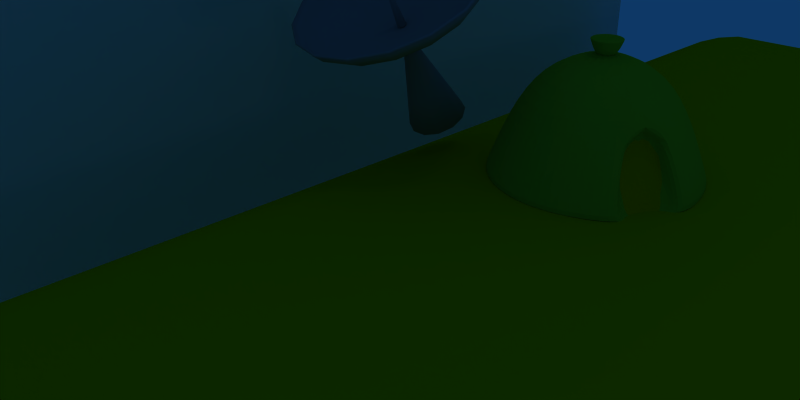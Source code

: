 # Source: intro.blend  (saved by Blender 2.49.2; exported with 4.5.12 LTS)
import bpy
from mathutils import Matrix  # noqa: F401  (used for matrix-valued properties, if any)

bpy.ops.wm.read_factory_settings(use_empty=True)
scene = bpy.context.scene
scene.name = 'Scene'

# ---- collections
col_collection_1 = bpy.data.collections.new('Collection 1'); scene.collection.children.link(col_collection_1)
col_collection_2 = bpy.data.collections.new('Collection 2'); scene.collection.children.link(col_collection_2)
col_collection_2.hide_render = True
col_collection_2.hide_viewport = True

# ---- materials (node trees are filled in below, after node groups)
mat_marajoara = bpy.data.materials.new('marajoara')
mat_marajoara.alpha_threshold = 0.0
mat_marajoara.roughness = 0.5
mat_marajoara.specular_intensity = 0.0
mat_marajoara.line_color = (0.0, 0.0, 0.0, 1.0)
mat_logo = bpy.data.materials.new('logo')
mat_logo.alpha_threshold = 0.0
mat_logo.preview_render_type = 'CUBE'
mat_logo.diffuse_color = (0.7087, 0.6653, 0.0011, 1.0)
mat_logo.roughness = 0.5
mat_logo.specular_intensity = 0.0
mat_logo.line_color = (0.0, 0.0, 0.0, 1.0)
mat_oca = bpy.data.materials.new('OCA')
mat_oca.alpha_threshold = 0.0
mat_oca.diffuse_color = (0.3829, 0.6706, 0.06382, 1.0)
mat_oca.roughness = 0.5
mat_oca.specular_intensity = 0.0
mat_oca.line_color = (0.0, 0.0, 0.0, 1.0)
mat_door = bpy.data.materials.new('door')
mat_door.alpha_threshold = 0.0
mat_door.diffuse_color = (0.8188, 0.6245, 0.0, 1.0)
mat_door.roughness = 0.5
mat_door.specular_intensity = 0.0
mat_door.line_color = (0.0, 0.0, 0.0, 1.0)
mat_metal_frame = bpy.data.materials.new('metal-frame')
mat_metal_frame.alpha_threshold = 0.0
mat_metal_frame.diffuse_color = (0.4631, 0.4631, 0.4631, 1.0)
mat_metal_frame.roughness = 0.5
mat_metal_frame.line_color = (0.0, 0.0, 0.0, 1.0)
mat_metal = bpy.data.materials.new('metal')
mat_metal.alpha_threshold = 0.0
mat_metal.diffuse_color = (0.4631, 0.4631, 0.4631, 1.0)
mat_metal.roughness = 0.5
mat_metal.line_color = (0.0, 0.0, 0.0, 1.0)
mat_ground = bpy.data.materials.new('ground')
mat_ground.alpha_threshold = 0.0
mat_ground.preview_render_type = 'CUBE'
mat_ground.diffuse_color = (0.7087, 0.6653, 0.0011, 1.0)
mat_ground.roughness = 0.5
mat_ground.specular_intensity = 0.0
mat_ground.line_color = (0.0, 0.0, 0.0, 1.0)
mat_sky = bpy.data.materials.new('sky')
mat_sky.alpha_threshold = 0.0
mat_sky.preview_render_type = 'FLAT'
mat_sky.diffuse_color = (0.0, 0.7563, 0.06143, 1.0)
mat_sky.roughness = 0.5
mat_sky.specular_intensity = 0.0
mat_sky.line_color = (0.0, 0.0, 0.0, 1.0)
mat_forest = bpy.data.materials.new('forest')
mat_forest.alpha_threshold = 0.0
mat_forest.preview_render_type = 'FLAT'
mat_forest.roughness = 0.5
mat_forest.specular_intensity = 0.0
mat_forest.line_color = (0.0, 0.0, 0.0, 1.0)

# ---- material node trees

# ---- world
world_world = bpy.data.worlds.new('World'); scene.world = world_world
world_world.color = (0.05656, 0.2208, 0.4)
world_world.use_sun_shadow = False
world_world.sun_shadow_jitter_overblur = 0.0
world_world.cycles.sampling_method = 'MANUAL'
world_world.cycles.sample_map_resolution = 256

# ---- cameras
cam_camera_001 = bpy.data.cameras.new('Camera.001')
cam_camera_001.passepartout_alpha = 0.2
cam_camera_001.clip_end = 100.0
cam_camera_001.lens = 35.0
cam_camera_001.show_passepartout = False
cam_camera_001.show_safe_areas = True
cam_camera_001.dof.focus_distance = 0.0
cam_camera_001.dof.aperture_fstop = 128.0
cam_camera = bpy.data.cameras.new('Camera')
cam_camera.passepartout_alpha = 0.2
cam_camera.clip_end = 100.0
cam_camera.lens = 35.0
cam_camera.ortho_scale = 7.314
cam_camera.show_passepartout = False
cam_camera.show_safe_areas = True
cam_camera.dof.focus_distance = 0.0
cam_camera.dof.aperture_fstop = 128.0

# ---- lights
light_lamp_001 = bpy.data.lights.new('Lamp.001', 'SPOT')
light_lamp_001.transmission_factor = 0.0
light_lamp_001.energy = 100.0
light_lamp_001.shadow_buffer_clip_start = 0.5
light_lamp_001.shadow_soft_size = 1.0
light_lamp_001.shadow_maximum_resolution = 0.006
light_lamp_001.use_absolute_resolution = True
light_lamp_001.cycles.use_multiple_importance_sampling = False
light_lamp = bpy.data.lights.new('Lamp', 'SPOT')
light_lamp.transmission_factor = 0.0
light_lamp.energy = 100.0
light_lamp.shadow_buffer_clip_start = 0.5
light_lamp.shadow_soft_size = 1.0
light_lamp.shadow_maximum_resolution = 0.006
light_lamp.use_absolute_resolution = True
light_lamp.cycles.use_multiple_importance_sampling = False

# ---- meshes
me_plane_002 = bpy.data.meshes.new('Plane.002')
me_plane_002.from_pydata([(1.0, 1.0, 0.0), (1.0, -1.0, 0.0), (-1.0, -1.0, 0.0), (-1.0, 1.0, 0.0)], [], [(0, 3, 2, 1)])
_uv = me_plane_002.uv_layers.new(name='UVTex')
_uv.uv.foreach_set('vector', [1.788e-07, 0.0, 1.0, 5.96e-08, 1.0, 1.0, 0.0, 1.0])
me_plane_002.materials.append(mat_marajoara)
me_plane_002.use_remesh_preserve_volume = False
me_plane_002.use_remesh_preserve_attributes = False
me_plane_002.use_mirror_vertex_groups = False
me_plane_002.update()
me_cube_001 = bpy.data.meshes.new('Cube.001')
me_cube_001.from_pydata([(1.0, 1.0, -1.0), (1.0, -1.0, -1.0), (-1.0, -1.0, -1.0), (-1.0, 1.0, -1.0), (1.0, 1.0, 1.0), (1.0, -1.0, 1.0), (-1.0, -1.0, 1.0), (-1.0, 1.0, 1.0), (1.0, -1.0, -0.3333), (1.0, -1.0, 0.3333), (1.0, 1.0, -0.3333), (1.0, 1.0, 0.3333), (-1.0, -1.0, -0.3333), (-1.0, -1.0, 0.3333), (-1.0, 1.0, -0.3333), (-1.0, 1.0, 0.3333), (1.0, -1.0, -0.7778), (1.0, -1.0, -0.5556), (1.0, -1.0, 0.1111), (1.0, -1.0, -0.1111), (1.0, -1.0, 0.5556), (1.0, -1.0, 0.7778), (1.0, 1.0, -0.5556), (1.0, 1.0, -0.7778), (1.0, 1.0, 0.1111), (1.0, 1.0, -0.1111), (1.0, 1.0, 0.5556), (1.0, 1.0, 0.7778), (-1.0, -1.0, -0.5556), (-1.0, -1.0, -0.7778), (-1.0, -1.0, -0.1111), (-1.0, -1.0, 0.1111), (-1.0, -1.0, 0.5556), (-1.0, -1.0, 0.7778), (-1.0, 1.0, -0.5556), (-1.0, 1.0, -0.7778), (-1.0, 1.0, 0.1111), (-1.0, 1.0, -0.1111), (-1.0, 1.0, 0.5556), (-1.0, 1.0, 0.7778), (0.3333, -1.0, -1.0), (-0.3333, -1.0, -1.0), (1.0, 0.3333, -1.0), (1.0, -0.3333, -1.0), (0.3333, 1.0, -1.0), (-0.3333, 1.0, -1.0), (-1.0, -0.3333, -1.0), (-1.0, 0.3333, -1.0), (1.0, 0.3333, 1.0), (1.0, -0.3333, 1.0), (0.3333, -1.0, 1.0), (-0.3333, -1.0, 1.0), (-1.0, -0.3333, 1.0), (-1.0, 0.3333, 1.0), (0.3333, 1.0, 1.0), (-0.3333, 1.0, 1.0), (1.0, 0.3333, -0.3333), (1.0, -0.3333, -0.3333), (1.0, -0.3333, 0.3333), (1.0, 0.3333, 0.3333), (-0.3333, -1.0, -0.3333), (0.3333, -1.0, -0.3333), (0.3333, -1.0, 0.3333), (-0.3333, -1.0, 0.3333), (-1.0, -0.3333, -0.3333), (-1.0, 0.3333, -0.3333), (-1.0, -0.3333, 0.3333), (-1.0, 0.3333, 0.3333), (0.3333, 1.0, 0.3333), (-0.3333, 1.0, 0.3333), (0.3333, 1.0, -0.3333), (-0.3333, 1.0, -0.3333), (1.0, -1.0, -0.8519), (1.0, -1.0, -0.9259), (1.0, -1.0, -0.6296), (1.0, -1.0, -0.7037), (1.0, -1.0, -0.4815), (1.0, -1.0, -0.4074), (1.0, -1.0, 0.2593), (1.0, -1.0, 0.1852), (1.0, -1.0, -0.03704), (1.0, -1.0, 0.03704), (1.0, -1.0, -0.1852), (1.0, -1.0, -0.2593), (1.0, -1.0, 0.4074), (1.0, -1.0, 0.4815), (1.0, -1.0, 0.6296), (1.0, -1.0, 0.7037), (1.0, -1.0, 0.9259), (1.0, -1.0, 0.8519), (1.0, 1.0, -0.4815), (1.0, 1.0, -0.4074), (1.0, 1.0, -0.6296), (1.0, 1.0, -0.7037), (1.0, 1.0, -0.8519), (1.0, 1.0, -0.9259), (1.0, 1.0, 0.1852), (1.0, 1.0, 0.2593), (1.0, 1.0, 0.03704), (1.0, 1.0, -0.03704), (1.0, 1.0, -0.1852), (1.0, 1.0, -0.2593), (1.0, 1.0, 0.4074), (1.0, 1.0, 0.4815), (1.0, 1.0, 0.7037), (1.0, 1.0, 0.6296), (1.0, 1.0, 0.8519), (1.0, 1.0, 0.9259), (-1.0, -1.0, -0.4815), (-1.0, -1.0, -0.4074), (-1.0, -1.0, -0.6296), (-1.0, -1.0, -0.7037), (-1.0, -1.0, -0.8519), (-1.0, -1.0, -0.9259), (-1.0, -1.0, -0.2593), (-1.0, -1.0, -0.1852), (-1.0, -1.0, -0.03704), (-1.0, -1.0, 0.03704), (-1.0, -1.0, 0.2593), (-1.0, -1.0, 0.1852), (-1.0, -1.0, 0.4815), (-1.0, -1.0, 0.4074), (-1.0, -1.0, 0.6296), (-1.0, -1.0, 0.7037), (-1.0, -1.0, 0.8519), (-1.0, -1.0, 0.9259), (-1.0, 1.0, -0.4815), (-1.0, 1.0, -0.4074), (-1.0, 1.0, -0.6296), (-1.0, 1.0, -0.7037), (-1.0, 1.0, -0.8519), (-1.0, 1.0, -0.9259), (-1.0, 1.0, 0.1852), (-1.0, 1.0, 0.2593), (-1.0, 1.0, 0.03704), (-1.0, 1.0, -0.03704), (-1.0, 1.0, -0.1852), (-1.0, 1.0, -0.2593), (-1.0, 1.0, 0.4815), (-1.0, 1.0, 0.4074), (-1.0, 1.0, 0.6296), (-1.0, 1.0, 0.7037), (-1.0, 1.0, 0.8519), (-1.0, 1.0, 0.9259), (1.0, -0.3333, -0.7778), (1.0, 0.3333, -0.7778), (1.0, -0.3333, -0.5556), (1.0, 0.3333, -0.5556), (1.0, -0.3333, -0.1111), (1.0, 0.3333, -0.1111), (1.0, 0.3333, 0.1111), (1.0, -0.3333, 0.1111), (1.0, -0.3333, 0.5556), (1.0, 0.3333, 0.5556), (1.0, 0.3333, 0.7778), (1.0, -0.3333, 0.7778), (-0.3333, -1.0, -0.7778), (0.3333, -1.0, -0.7778), (0.3333, -1.0, -0.5556), (-0.3333, -1.0, -0.5556), (0.3333, -1.0, -0.1111), (-0.3333, -1.0, -0.1111), (-0.3333, -1.0, 0.1111), (0.3333, -1.0, 0.1111), (-0.3333, -1.0, 0.5556), (0.3333, -1.0, 0.5556), (-0.3333, -1.0, 0.7778), (0.3333, -1.0, 0.7778), (-1.0, -0.3333, -0.7778), (-1.0, 0.3333, -0.7778), (-1.0, -0.3333, -0.5556), (-1.0, 0.3333, -0.5556), (-1.0, 0.3333, -0.1111), (-1.0, -0.3333, -0.1111), (-1.0, 0.3333, 0.1111), (-1.0, -0.3333, 0.1111), (-1.0, -0.3333, 0.5556), (-1.0, 0.3333, 0.5556), (-1.0, -0.3333, 0.7778), (-1.0, 0.3333, 0.7778), (0.3333, 1.0, 0.7778), (-0.3333, 1.0, 0.7778), (-0.3333, 1.0, 0.5556), (0.3333, 1.0, 0.5556), (0.3333, 1.0, 0.1111), (-0.3333, 1.0, 0.1111), (0.3333, 1.0, -0.1111), (-0.3333, 1.0, -0.1111), (-0.3333, 1.0, -0.5556), (0.3333, 1.0, -0.5556), (-0.3333, 1.0, -0.7778), (0.3333, 1.0, -0.7778), (0.3333, 0.3333, -1.0), (0.3333, -0.3333, -1.0), (-0.3333, 0.3333, -1.0), (-0.3333, -0.3333, -1.0), (0.3333, 0.3333, 1.0), (-0.3333, 0.3333, 1.0), (0.3333, -0.3333, 1.0), (-0.3333, -0.3333, 1.0), (1.0, 0.3333, -0.9259), (1.0, 0.3333, -0.8519), (1.0, -0.3333, -0.9259), (1.0, -0.3333, -0.8519), (1.0, 0.3333, -0.7037), (1.0, 0.3333, -0.6296), (1.0, -0.3333, -0.7037), (1.0, -0.3333, -0.6296), (1.0, 0.3333, -0.4815), (1.0, 0.3333, -0.4074), (1.0, -0.3333, -0.4815), (1.0, -0.3333, -0.4074), (1.0, 0.3333, -0.2593), (1.0, 0.3333, -0.1852), (1.0, -0.3333, -0.2593), (1.0, -0.3333, -0.1852), (1.0, 0.3333, -0.03704), (1.0, 0.3333, 0.03704), (1.0, -0.3333, -0.03704), (1.0, -0.3333, 0.03704), (1.0, 0.3333, 0.1852), (1.0, 0.3333, 0.2593), (1.0, -0.3333, 0.1852), (1.0, -0.3333, 0.2593), (1.0, 0.3333, 0.4074), (1.0, 0.3333, 0.4815), (1.0, -0.3333, 0.4074), (1.0, -0.3333, 0.4815), (1.0, 0.3333, 0.6296), (1.0, 0.3333, 0.7037), (1.0, -0.3333, 0.6296), (1.0, -0.3333, 0.7037), (1.0, 0.3333, 0.8519), (1.0, 0.3333, 0.9259), (1.0, -0.3333, 0.8519), (1.0, -0.3333, 0.9259), (0.3333, -1.0, -0.9259), (0.3333, -1.0, -0.8519), (-0.3333, -1.0, -0.9259), (-0.3333, -1.0, -0.8519), (0.3333, -1.0, -0.7037), (0.3333, -1.0, -0.6296), (-0.3333, -1.0, -0.7037), (-0.3333, -1.0, -0.6296), (0.3333, -1.0, -0.4815), (0.3333, -1.0, -0.4074), (-0.3333, -1.0, -0.4815), (-0.3333, -1.0, -0.4074), (0.3333, -1.0, -0.2593), (0.3333, -1.0, -0.1852), (-0.3333, -1.0, -0.2593), (-0.3333, -1.0, -0.1852), (0.3333, -1.0, -0.03704), (0.3333, -1.0, 0.03704), (-0.3333, -1.0, -0.03704), (-0.3333, -1.0, 0.03704), (0.3333, -1.0, 0.1852), (0.3333, -1.0, 0.2593), (-0.3333, -1.0, 0.1852), (-0.3333, -1.0, 0.2593), (0.3333, -1.0, 0.4074), (0.3333, -1.0, 0.4815), (-0.3333, -1.0, 0.4074), (-0.3333, -1.0, 0.4815), (0.3333, -1.0, 0.6296), (0.3333, -1.0, 0.7037), (-0.3333, -1.0, 0.6296), (-0.3333, -1.0, 0.7037), (0.3333, -1.0, 0.8519), (0.3333, -1.0, 0.9259), (-0.3333, -1.0, 0.8519), (-0.3333, -1.0, 0.9259), (-1.0, -0.3333, -0.9259), (-1.0, -0.3333, -0.8519), (-1.0, 0.3333, -0.9259), (-1.0, 0.3333, -0.8519), (-1.0, -0.3333, -0.7037), (-1.0, -0.3333, -0.6296), (-1.0, 0.3333, -0.7037), (-1.0, 0.3333, -0.6296), (-1.0, -0.3333, -0.4815), (-1.0, -0.3333, -0.4074), (-1.0, 0.3333, -0.4815), (-1.0, 0.3333, -0.4074), (-1.0, -0.3333, -0.2593), (-1.0, -0.3333, -0.1852), (-1.0, 0.3333, -0.2593), (-1.0, 0.3333, -0.1852), (-1.0, -0.3333, -0.03704), (-1.0, -0.3333, 0.03704), (-1.0, 0.3333, -0.03704), (-1.0, 0.3333, 0.03704), (-1.0, -0.3333, 0.1852), (-1.0, -0.3333, 0.2593), (-1.0, 0.3333, 0.1852), (-1.0, 0.3333, 0.2593), (-1.0, -0.3333, 0.4074), (-1.0, -0.3333, 0.4815), (-1.0, 0.3333, 0.4074), (-1.0, 0.3333, 0.4815), (-1.0, -0.3333, 0.6296), (-1.0, -0.3333, 0.7037), (-1.0, 0.3333, 0.6296), (-1.0, 0.3333, 0.7037), (-1.0, -0.3333, 0.8519), (-1.0, -0.3333, 0.9259), (-1.0, 0.3333, 0.8519), (-1.0, 0.3333, 0.9259), (0.3333, 1.0, 0.9259), (0.3333, 1.0, 0.8519), (-0.3333, 1.0, 0.9259), (-0.3333, 1.0, 0.8519), (0.3333, 1.0, 0.7037), (0.3333, 1.0, 0.6296), (-0.3333, 1.0, 0.7037), (-0.3333, 1.0, 0.6296), (0.3333, 1.0, 0.4815), (0.3333, 1.0, 0.4074), (-0.3333, 1.0, 0.4815), (-0.3333, 1.0, 0.4074), (0.3333, 1.0, 0.2593), (0.3333, 1.0, 0.1852), (-0.3333, 1.0, 0.2593), (-0.3333, 1.0, 0.1852), (0.3333, 1.0, 0.03704), (0.3333, 1.0, -0.03704), (-0.3333, 1.0, 0.03704), (-0.3333, 1.0, -0.03704), (0.3333, 1.0, -0.1852), (0.3333, 1.0, -0.2593), (-0.3333, 1.0, -0.1852), (-0.3333, 1.0, -0.2593), (0.3333, 1.0, -0.4074), (0.3333, 1.0, -0.4815), (-0.3333, 1.0, -0.4074), (-0.3333, 1.0, -0.4815), (0.3333, 1.0, -0.6296), (0.3333, 1.0, -0.7037), (-0.3333, 1.0, -0.6296), (-0.3333, 1.0, -0.7037), (0.3333, 1.0, -0.8519), (0.3333, 1.0, -0.9259), (-0.3333, 1.0, -0.8519), (-0.3333, 1.0, -0.9259)], [], [(43, 1, 40, 193), (42, 43, 193, 192), (0, 42, 192, 44), (193, 40, 41, 195), (192, 193, 195, 194), (44, 192, 194, 45), (195, 41, 2, 46), (194, 195, 46, 47), (45, 194, 47, 3), (55, 7, 53, 197), (54, 55, 197, 196), (4, 54, 196, 48), (197, 53, 52, 199), (196, 197, 199, 198), (48, 196, 198, 49), (199, 52, 6, 51), (198, 199, 51, 50), (49, 198, 50, 5), (94, 23, 145, 201), (95, 94, 201, 200), (0, 95, 200, 42), (201, 145, 144, 203), (200, 201, 203, 202), (42, 200, 202, 43), (203, 144, 16, 72), (202, 203, 72, 73), (43, 202, 73, 1), (92, 22, 147, 205), (93, 92, 205, 204), (23, 93, 204, 145), (205, 147, 146, 207), (204, 205, 207, 206), (145, 204, 206, 144), (207, 146, 17, 74), (206, 207, 74, 75), (144, 206, 75, 16), (91, 10, 56, 209), (90, 91, 209, 208), (22, 90, 208, 147), (209, 56, 57, 211), (208, 209, 211, 210), (147, 208, 210, 146), (211, 57, 8, 77), (210, 211, 77, 76), (146, 210, 76, 17), (100, 25, 149, 213), (101, 100, 213, 212), (10, 101, 212, 56), (213, 149, 148, 215), (212, 213, 215, 214), (56, 212, 214, 57), (215, 148, 19, 82), (214, 215, 82, 83), (57, 214, 83, 8), (98, 24, 150, 217), (99, 98, 217, 216), (25, 99, 216, 149), (217, 150, 151, 219), (216, 217, 219, 218), (149, 216, 218, 148), (219, 151, 18, 81), (218, 219, 81, 80), (148, 218, 80, 19), (97, 11, 59, 221), (96, 97, 221, 220), (24, 96, 220, 150), (221, 59, 58, 223), (220, 221, 223, 222), (150, 220, 222, 151), (223, 58, 9, 78), (222, 223, 78, 79), (151, 222, 79, 18), (103, 26, 153, 225), (102, 103, 225, 224), (11, 102, 224, 59), (225, 153, 152, 227), (224, 225, 227, 226), (59, 224, 226, 58), (227, 152, 20, 85), (226, 227, 85, 84), (58, 226, 84, 9), (104, 27, 154, 229), (105, 104, 229, 228), (26, 105, 228, 153), (229, 154, 155, 231), (228, 229, 231, 230), (153, 228, 230, 152), (231, 155, 21, 87), (230, 231, 87, 86), (152, 230, 86, 20), (107, 4, 48, 233), (106, 107, 233, 232), (27, 106, 232, 154), (233, 48, 49, 235), (232, 233, 235, 234), (154, 232, 234, 155), (235, 49, 5, 88), (234, 235, 88, 89), (155, 234, 89, 21), (72, 16, 157, 237), (73, 72, 237, 236), (1, 73, 236, 40), (237, 157, 156, 239), (236, 237, 239, 238), (40, 236, 238, 41), (239, 156, 29, 112), (238, 239, 112, 113), (41, 238, 113, 2), (74, 17, 158, 241), (75, 74, 241, 240), (16, 75, 240, 157), (241, 158, 159, 243), (240, 241, 243, 242), (157, 240, 242, 156), (243, 159, 28, 110), (242, 243, 110, 111), (156, 242, 111, 29), (77, 8, 61, 245), (76, 77, 245, 244), (17, 76, 244, 158), (245, 61, 60, 247), (244, 245, 247, 246), (158, 244, 246, 159), (247, 60, 12, 109), (246, 247, 109, 108), (159, 246, 108, 28), (82, 19, 160, 249), (83, 82, 249, 248), (8, 83, 248, 61), (249, 160, 161, 251), (248, 249, 251, 250), (61, 248, 250, 60), (251, 161, 30, 115), (250, 251, 115, 114), (60, 250, 114, 12), (81, 18, 163, 253), (80, 81, 253, 252), (19, 80, 252, 160), (253, 163, 162, 255), (252, 253, 255, 254), (160, 252, 254, 161), (255, 162, 31, 117), (254, 255, 117, 116), (161, 254, 116, 30), (78, 9, 62, 257), (79, 78, 257, 256), (18, 79, 256, 163), (257, 62, 63, 259), (256, 257, 259, 258), (163, 256, 258, 162), (259, 63, 13, 118), (258, 259, 118, 119), (162, 258, 119, 31), (85, 20, 165, 261), (84, 85, 261, 260), (9, 84, 260, 62), (261, 165, 164, 263), (260, 261, 263, 262), (62, 260, 262, 63), (263, 164, 32, 120), (262, 263, 120, 121), (63, 262, 121, 13), (87, 21, 167, 265), (86, 87, 265, 264), (20, 86, 264, 165), (265, 167, 166, 267), (264, 265, 267, 266), (165, 264, 266, 164), (267, 166, 33, 123), (266, 267, 123, 122), (164, 266, 122, 32), (88, 5, 50, 269), (89, 88, 269, 268), (21, 89, 268, 167), (269, 50, 51, 271), (268, 269, 271, 270), (167, 268, 270, 166), (271, 51, 6, 125), (270, 271, 125, 124), (166, 270, 124, 33), (112, 29, 168, 273), (113, 112, 273, 272), (2, 113, 272, 46), (273, 168, 169, 275), (272, 273, 275, 274), (46, 272, 274, 47), (275, 169, 35, 130), (274, 275, 130, 131), (47, 274, 131, 3), (110, 28, 170, 277), (111, 110, 277, 276), (29, 111, 276, 168), (277, 170, 171, 279), (276, 277, 279, 278), (168, 276, 278, 169), (279, 171, 34, 128), (278, 279, 128, 129), (169, 278, 129, 35), (109, 12, 64, 281), (108, 109, 281, 280), (28, 108, 280, 170), (281, 64, 65, 283), (280, 281, 283, 282), (170, 280, 282, 171), (283, 65, 14, 127), (282, 283, 127, 126), (171, 282, 126, 34), (115, 30, 173, 285), (114, 115, 285, 284), (12, 114, 284, 64), (285, 173, 172, 287), (284, 285, 287, 286), (64, 284, 286, 65), (287, 172, 37, 136), (286, 287, 136, 137), (65, 286, 137, 14), (117, 31, 175, 289), (116, 117, 289, 288), (30, 116, 288, 173), (289, 175, 174, 291), (288, 289, 291, 290), (173, 288, 290, 172), (291, 174, 36, 134), (290, 291, 134, 135), (172, 290, 135, 37), (118, 13, 66, 293), (119, 118, 293, 292), (31, 119, 292, 175), (293, 66, 67, 295), (292, 293, 295, 294), (175, 292, 294, 174), (295, 67, 15, 133), (294, 295, 133, 132), (174, 294, 132, 36), (120, 32, 176, 297), (121, 120, 297, 296), (13, 121, 296, 66), (297, 176, 177, 299), (296, 297, 299, 298), (66, 296, 298, 67), (299, 177, 38, 138), (298, 299, 138, 139), (67, 298, 139, 15), (123, 33, 178, 301), (122, 123, 301, 300), (32, 122, 300, 176), (301, 178, 179, 303), (300, 301, 303, 302), (176, 300, 302, 177), (303, 179, 39, 141), (302, 303, 141, 140), (177, 302, 140, 38), (125, 6, 52, 305), (124, 125, 305, 304), (33, 124, 304, 178), (305, 52, 53, 307), (304, 305, 307, 306), (178, 304, 306, 179), (307, 53, 7, 143), (306, 307, 143, 142), (179, 306, 142, 39), (106, 27, 180, 309), (107, 106, 309, 308), (4, 107, 308, 54), (309, 180, 181, 311), (308, 309, 311, 310), (54, 308, 310, 55), (311, 181, 39, 142), (310, 311, 142, 143), (55, 310, 143, 7), (105, 26, 183, 313), (104, 105, 313, 312), (27, 104, 312, 180), (313, 183, 182, 315), (312, 313, 315, 314), (180, 312, 314, 181), (315, 182, 38, 140), (314, 315, 140, 141), (181, 314, 141, 39), (102, 11, 68, 317), (103, 102, 317, 316), (26, 103, 316, 183), (317, 68, 69, 319), (316, 317, 319, 318), (183, 316, 318, 182), (319, 69, 15, 139), (318, 319, 139, 138), (182, 318, 138, 38), (96, 24, 184, 321), (97, 96, 321, 320), (11, 97, 320, 68), (321, 184, 185, 323), (320, 321, 323, 322), (68, 320, 322, 69), (323, 185, 36, 132), (322, 323, 132, 133), (69, 322, 133, 15), (99, 25, 186, 325), (98, 99, 325, 324), (24, 98, 324, 184), (325, 186, 187, 327), (324, 325, 327, 326), (184, 324, 326, 185), (327, 187, 37, 135), (326, 327, 135, 134), (185, 326, 134, 36), (101, 10, 70, 329), (100, 101, 329, 328), (25, 100, 328, 186), (329, 70, 71, 331), (328, 329, 331, 330), (186, 328, 330, 187), (331, 71, 14, 137), (330, 331, 137, 136), (187, 330, 136, 37), (90, 22, 189, 333), (91, 90, 333, 332), (10, 91, 332, 70), (333, 189, 188, 335), (332, 333, 335, 334), (70, 332, 334, 71), (335, 188, 34, 126), (334, 335, 126, 127), (71, 334, 127, 14), (93, 23, 191, 337), (92, 93, 337, 336), (22, 92, 336, 189), (337, 191, 190, 339), (336, 337, 339, 338), (189, 336, 338, 188), (339, 190, 35, 129), (338, 339, 129, 128), (188, 338, 128, 34), (95, 0, 44, 341), (94, 95, 341, 340), (23, 94, 340, 191), (341, 44, 45, 343), (340, 341, 343, 342), (191, 340, 342, 190), (343, 45, 3, 131), (342, 343, 131, 130), (190, 342, 130, 35)])
me_cube_001.polygons.foreach_set('use_smooth', [True] * 342)
_uv = me_cube_001.uv_layers.new(name='UVTex')
_uv.uv.foreach_set('vector', [0.6667, 0.3333, 0.3333, 0.3333, 0.3333, 8.941e-08, 0.6667, 5.96e-08, 0.3333, 0.3333, 0.0, 0.3333, 0.0, 8.941e-08, 0.3333, 0.0, 0.6667, 0.6667, 0.3333, 0.6667, 0.3333, 0.3333, 0.6667, 0.3333, 1.0, 0.3333, 0.6667, 0.3333, 0.6667, 1.043e-07, 1.0, 5.96e-08, 1.0, 1.0, 0.6667, 1.0, 0.6667, 0.6667, 1.0, 0.6667, 0.3333, 1.0, 5.96e-08, 1.0, 7.451e-08, 0.6667, 0.3333, 0.6667, 0.3333, 0.6667, 5.96e-08, 0.6667, 0.0, 0.3333, 0.3333, 0.3333, 0.6667, 1.0, 0.3333, 1.0, 0.3333, 0.6667, 0.6667, 0.6667, 1.0, 0.6667, 0.6667, 0.6667, 0.6667, 0.3333, 1.0, 0.3333, 0.0, 0.0, 1.0, 0.0, 1.0, 1.0, 0.0, 1.0, 0.0, 0.0, 1.0, 0.0, 1.0, 1.0, 0.0, 1.0, 0.0, 0.0, 1.0, 0.0, 1.0, 1.0, 0.0, 1.0, 0.0, 0.0, 1.0, 0.0, 1.0, 1.0, 0.0, 1.0, 0.0, 0.0, 1.0, 0.0, 1.0, 1.0, 0.0, 1.0, 0.0, 0.0, 1.0, 0.0, 1.0, 1.0, 0.0, 1.0, 0.0, 0.0, 1.0, 0.0, 1.0, 1.0, 0.0, 1.0, 0.0, 0.0, 1.0, 0.0, 1.0, 1.0, 0.0, 1.0, 0.0, 0.0, 1.0, 0.0, 1.0, 1.0, 0.0, 1.0, 0.0, 0.0, 1.0, 0.0, 1.0, 1.0, 0.0, 1.0, 0.0, 0.0, 1.0, 0.0, 1.0, 1.0, 0.0, 1.0, 0.0, 0.0, 1.0, 0.0, 1.0, 1.0, 0.0, 1.0, 0.0, 0.0, 1.0, 0.0, 1.0, 1.0, 0.0, 1.0, 0.0, 0.0, 1.0, 0.0, 1.0, 1.0, 0.0, 1.0, 0.0, 0.0, 1.0, 0.0, 1.0, 1.0, 0.0, 1.0, 0.0, 0.0, 1.0, 0.0, 1.0, 1.0, 0.0, 1.0, 0.0, 0.0, 1.0, 0.0, 1.0, 1.0, 0.0, 1.0, 0.0, 0.0, 1.0, 0.0, 1.0, 1.0, 0.0, 1.0, 0.0, 0.0, 1.0, 0.0, 1.0, 1.0, 0.0, 1.0, 0.0, 0.0, 1.0, 0.0, 1.0, 1.0, 0.0, 1.0, 0.0, 0.0, 1.0, 0.0, 1.0, 1.0, 0.0, 1.0, 0.0, 0.0, 1.0, 0.0, 1.0, 1.0, 0.0, 1.0, 0.0, 0.0, 1.0, 0.0, 1.0, 1.0, 0.0, 1.0, 0.0, 0.0, 1.0, 0.0, 1.0, 1.0, 0.0, 1.0, 0.0, 0.0, 1.0, 0.0, 1.0, 1.0, 0.0, 1.0, 0.0, 0.0, 1.0, 0.0, 1.0, 1.0, 0.0, 1.0, 0.0, 0.0, 1.0, 0.0, 1.0, 1.0, 0.0, 1.0, 0.0, 0.0, 1.0, 0.0, 1.0, 1.0, 0.0, 1.0, 0.0, 0.0, 1.0, 0.0, 1.0, 1.0, 0.0, 1.0, 0.0, 0.0, 1.0, 0.0, 1.0, 1.0, 0.0, 1.0, 0.0, 0.0, 1.0, 0.0, 1.0, 1.0, 0.0, 1.0, 0.0, 0.0, 1.0, 0.0, 1.0, 1.0, 0.0, 1.0, 0.0, 0.0, 1.0, 0.0, 1.0, 1.0, 0.0, 1.0, 0.0, 0.0, 1.0, 0.0, 1.0, 1.0, 0.0, 1.0, 0.0, 0.0, 1.0, 0.0, 1.0, 1.0, 0.0, 1.0, 0.0, 0.0, 1.0, 0.0, 1.0, 1.0, 0.0, 1.0, 0.0, 0.0, 1.0, 0.0, 1.0, 1.0, 0.0, 1.0, 0.0, 0.0, 1.0, 0.0, 1.0, 1.0, 0.0, 1.0, 0.0, 0.0, 1.0, 0.0, 1.0, 1.0, 0.0, 1.0, 0.0, 0.0, 1.0, 0.0, 1.0, 1.0, 0.0, 1.0, 0.0, 0.0, 1.0, 0.0, 1.0, 1.0, 0.0, 1.0, 0.0, 0.0, 1.0, 0.0, 1.0, 1.0, 0.0, 1.0, 0.0, 0.0, 1.0, 0.0, 1.0, 1.0, 0.0, 1.0, 0.0, 0.0, 1.0, 0.0, 1.0, 1.0, 0.0, 1.0, 0.0, 0.0, 1.0, 0.0, 1.0, 1.0, 0.0, 1.0, 0.0, 0.0, 1.0, 0.0, 1.0, 1.0, 0.0, 1.0, 0.0, 0.0, 1.0, 0.0, 1.0, 1.0, 0.0, 1.0, 0.0, 0.0, 1.0, 0.0, 1.0, 1.0, 0.0, 1.0, 0.0, 0.0, 1.0, 0.0, 1.0, 1.0, 0.0, 1.0, 0.0, 0.0, 1.0, 0.0, 1.0, 1.0, 0.0, 1.0, 0.0, 0.0, 1.0, 0.0, 1.0, 1.0, 0.0, 1.0, 0.0, 0.0, 1.0, 0.0, 1.0, 1.0, 0.0, 1.0, 0.0, 0.0, 1.0, 0.0, 1.0, 1.0, 0.0, 1.0, 0.0, 0.0, 1.0, 0.0, 1.0, 1.0, 0.0, 1.0, 0.0, 0.0, 1.0, 0.0, 1.0, 1.0, 0.0, 1.0, 0.0, 0.0, 1.0, 0.0, 1.0, 1.0, 0.0, 1.0, 0.0, 0.0, 1.0, 0.0, 1.0, 1.0, 0.0, 1.0, 0.0, 0.0, 1.0, 0.0, 1.0, 1.0, 0.0, 1.0, 0.0, 0.0, 1.0, 0.0, 1.0, 1.0, 0.0, 1.0, 0.0, 0.0, 1.0, 0.0, 1.0, 1.0, 0.0, 1.0, 0.0, 0.0, 1.0, 0.0, 1.0, 1.0, 0.0, 1.0, 0.0, 0.0, 1.0, 0.0, 1.0, 1.0, 0.0, 1.0, 0.0, 0.0, 1.0, 0.0, 1.0, 1.0, 0.0, 1.0, 0.0, 0.0, 1.0, 0.0, 1.0, 1.0, 0.0, 1.0, 0.0, 0.0, 1.0, 0.0, 1.0, 1.0, 0.0, 1.0, 0.0, 0.0, 1.0, 0.0, 1.0, 1.0, 0.0, 1.0, 0.0, 0.0, 1.0, 0.0, 1.0, 1.0, 0.0, 1.0, 0.0, 0.0, 1.0, 0.0, 1.0, 1.0, 0.0, 1.0, 0.0, 0.0, 1.0, 0.0, 1.0, 1.0, 0.0, 1.0, 0.0, 0.0, 1.0, 0.0, 1.0, 1.0, 0.0, 1.0, 0.0, 0.0, 1.0, 0.0, 1.0, 1.0, 0.0, 1.0, 0.0, 0.0, 1.0, 0.0, 1.0, 1.0, 0.0, 1.0, 0.0, 0.0, 1.0, 0.0, 1.0, 1.0, 0.0, 1.0, 0.0, 0.0, 1.0, 0.0, 1.0, 1.0, 0.0, 1.0, 0.0, 0.0, 1.0, 0.0, 1.0, 1.0, 0.0, 1.0, 0.0, 0.0, 1.0, 0.0, 1.0, 1.0, 0.0, 1.0, 0.0, 0.0, 1.0, 0.0, 1.0, 1.0, 0.0, 1.0, 0.0, 0.0, 1.0, 0.0, 1.0, 1.0, 0.0, 1.0, 0.0, 0.0, 1.0, 0.0, 1.0, 1.0, 0.0, 1.0, 0.0, 0.0, 1.0, 0.0, 1.0, 1.0, 0.0, 1.0, 0.0, 0.0, 1.0, 0.0, 1.0, 1.0, 0.0, 1.0, 0.0, 0.0, 1.0, 0.0, 1.0, 1.0, 0.0, 1.0, 0.0, 0.0, 1.0, 0.0, 1.0, 1.0, 0.0, 1.0, 0.0, 0.0, 1.0, 0.0, 1.0, 1.0, 0.0, 1.0, 0.0, 0.0, 1.0, 0.0, 1.0, 1.0, 0.0, 1.0, 0.0, 0.0, 1.0, 0.0, 1.0, 1.0, 0.0, 1.0, 0.0, 0.0, 1.0, 0.0, 1.0, 1.0, 0.0, 1.0, 0.0, 0.0, 1.0, 0.0, 1.0, 1.0, 0.0, 1.0, 0.0, 0.0, 1.0, 0.0, 1.0, 1.0, 0.0, 1.0, 0.0, 0.0, 1.0, 0.0, 1.0, 1.0, 0.0, 1.0, 0.0, 0.0, 1.0, 0.0, 1.0, 1.0, 0.0, 1.0, 0.0, 0.0, 1.0, 0.0, 1.0, 1.0, 0.0, 1.0, 0.0, 0.0, 1.0, 0.0, 1.0, 1.0, 0.0, 1.0, 0.0, 0.0, 1.0, 0.0, 1.0, 1.0, 0.0, 1.0, 0.0, 0.0, 1.0, 0.0, 1.0, 1.0, 0.0, 1.0, 0.0, 0.0, 1.0, 0.0, 1.0, 1.0, 0.0, 1.0, 0.0, 0.0, 1.0, 0.0, 1.0, 1.0, 0.0, 1.0, 0.0, 0.0, 1.0, 0.0, 1.0, 1.0, 0.0, 1.0, 0.0, 0.0, 1.0, 0.0, 1.0, 1.0, 0.0, 1.0, 0.0, 0.0, 1.0, 0.0, 1.0, 1.0, 0.0, 1.0, 0.0, 0.0, 1.0, 0.0, 1.0, 1.0, 0.0, 1.0, 0.0, 0.0, 1.0, 0.0, 1.0, 1.0, 0.0, 1.0, 0.0, 0.0, 1.0, 0.0, 1.0, 1.0, 0.0, 1.0, 0.0, 0.0, 1.0, 0.0, 1.0, 1.0, 0.0, 1.0, 0.0, 0.0, 1.0, 0.0, 1.0, 1.0, 0.0, 1.0, 0.0, 0.0, 1.0, 0.0, 1.0, 1.0, 0.0, 1.0, 0.0, 0.0, 1.0, 0.0, 1.0, 1.0, 0.0, 1.0, 0.0, 0.0, 1.0, 0.0, 1.0, 1.0, 0.0, 1.0, 0.0, 0.0, 1.0, 0.0, 1.0, 1.0, 0.0, 1.0, 0.0, 0.0, 1.0, 0.0, 1.0, 1.0, 0.0, 1.0, 0.0, 0.0, 1.0, 0.0, 1.0, 1.0, 0.0, 1.0, 0.0, 0.0, 1.0, 0.0, 1.0, 1.0, 0.0, 1.0, 0.0, 0.0, 1.0, 0.0, 1.0, 1.0, 0.0, 1.0, 0.0, 0.0, 1.0, 0.0, 1.0, 1.0, 0.0, 1.0, 0.0, 0.0, 1.0, 0.0, 1.0, 1.0, 0.0, 1.0, 0.0, 0.0, 1.0, 0.0, 1.0, 1.0, 0.0, 1.0, 0.0, 0.0, 1.0, 0.0, 1.0, 1.0, 0.0, 1.0, 0.0, 0.0, 1.0, 0.0, 1.0, 1.0, 0.0, 1.0, 0.0, 0.0, 1.0, 0.0, 1.0, 1.0, 0.0, 1.0, 0.0, 0.0, 1.0, 0.0, 1.0, 1.0, 0.0, 1.0, 0.0, 0.0, 1.0, 0.0, 1.0, 1.0, 0.0, 1.0, 0.0, 0.0, 1.0, 0.0, 1.0, 1.0, 0.0, 1.0, 0.0, 0.0, 1.0, 0.0, 1.0, 1.0, 0.0, 1.0, 0.0, 0.0, 1.0, 0.0, 1.0, 1.0, 0.0, 1.0, 0.0, 0.0, 1.0, 0.0, 1.0, 1.0, 0.0, 1.0, 0.0, 0.0, 1.0, 0.0, 1.0, 1.0, 0.0, 1.0, 0.0, 0.0, 1.0, 0.0, 1.0, 1.0, 0.0, 1.0, 0.0, 0.0, 1.0, 0.0, 1.0, 1.0, 0.0, 1.0, 0.0, 0.0, 1.0, 0.0, 1.0, 1.0, 0.0, 1.0, 0.0, 0.0, 1.0, 0.0, 1.0, 1.0, 0.0, 1.0, 0.0, 0.0, 1.0, 0.0, 1.0, 1.0, 0.0, 1.0, 0.0, 0.0, 1.0, 0.0, 1.0, 1.0, 0.0, 1.0, 0.0, 0.0, 1.0, 0.0, 1.0, 1.0, 0.0, 1.0, 0.0, 0.0, 1.0, 0.0, 1.0, 1.0, 0.0, 1.0, 0.0, 0.0, 1.0, 0.0, 1.0, 1.0, 0.0, 1.0, 0.0, 0.0, 1.0, 0.0, 1.0, 1.0, 0.0, 1.0, 0.0, 0.0, 1.0, 0.0, 1.0, 1.0, 0.0, 1.0, 0.0, 0.0, 1.0, 0.0, 1.0, 1.0, 0.0, 1.0, 0.0, 0.0, 1.0, 0.0, 1.0, 1.0, 0.0, 1.0, 0.0, 0.0, 1.0, 0.0, 1.0, 1.0, 0.0, 1.0, 0.0, 0.0, 1.0, 0.0, 1.0, 1.0, 0.0, 1.0, 0.0, 0.0, 1.0, 0.0, 1.0, 1.0, 0.0, 1.0, 0.0, 0.0, 1.0, 0.0, 1.0, 1.0, 0.0, 1.0, 0.0, 0.0, 1.0, 0.0, 1.0, 1.0, 0.0, 1.0, 0.0, 0.0, 1.0, 0.0, 1.0, 1.0, 0.0, 1.0, 0.0, 0.0, 1.0, 0.0, 1.0, 1.0, 0.0, 1.0, 0.0, 0.0, 1.0, 0.0, 1.0, 1.0, 0.0, 1.0, 0.0, 0.0, 1.0, 0.0, 1.0, 1.0, 0.0, 1.0, 0.0, 0.0, 1.0, 0.0, 1.0, 1.0, 0.0, 1.0, 0.0, 0.0, 1.0, 0.0, 1.0, 1.0, 0.0, 1.0, 0.0, 0.0, 1.0, 0.0, 1.0, 1.0, 0.0, 1.0, 0.0, 0.0, 1.0, 0.0, 1.0, 1.0, 0.0, 1.0, 0.0, 0.0, 1.0, 0.0, 1.0, 1.0, 0.0, 1.0, 0.0, 0.0, 1.0, 0.0, 1.0, 1.0, 0.0, 1.0, 0.0, 0.0, 1.0, 0.0, 1.0, 1.0, 0.0, 1.0, 0.0, 0.0, 1.0, 0.0, 1.0, 1.0, 0.0, 1.0, 0.0, 0.0, 1.0, 0.0, 1.0, 1.0, 0.0, 1.0, 0.0, 0.0, 1.0, 0.0, 1.0, 1.0, 0.0, 1.0, 0.0, 0.0, 1.0, 0.0, 1.0, 1.0, 0.0, 1.0, 0.0, 0.0, 1.0, 0.0, 1.0, 1.0, 0.0, 1.0, 0.0, 0.0, 1.0, 0.0, 1.0, 1.0, 0.0, 1.0, 0.0, 0.0, 1.0, 0.0, 1.0, 1.0, 0.0, 1.0, 0.0, 0.0, 1.0, 0.0, 1.0, 1.0, 0.0, 1.0, 0.0, 0.0, 1.0, 0.0, 1.0, 1.0, 0.0, 1.0, 0.0, 0.0, 1.0, 0.0, 1.0, 1.0, 0.0, 1.0, 0.0, 0.0, 1.0, 0.0, 1.0, 1.0, 0.0, 1.0, 0.0, 0.0, 1.0, 0.0, 1.0, 1.0, 0.0, 1.0, 0.0, 0.0, 1.0, 0.0, 1.0, 1.0, 0.0, 1.0, 0.0, 0.0, 1.0, 0.0, 1.0, 1.0, 0.0, 1.0, 0.0, 0.0, 1.0, 0.0, 1.0, 1.0, 0.0, 1.0, 0.0, 0.0, 1.0, 0.0, 1.0, 1.0, 0.0, 1.0, 0.0, 0.0, 1.0, 0.0, 1.0, 1.0, 0.0, 1.0, 0.0, 0.0, 1.0, 0.0, 1.0, 1.0, 0.0, 1.0, 0.0, 0.0, 1.0, 0.0, 1.0, 1.0, 0.0, 1.0, 0.0, 0.0, 1.0, 0.0, 1.0, 1.0, 0.0, 1.0, 0.0, 0.0, 1.0, 0.0, 1.0, 1.0, 0.0, 1.0, 0.0, 0.0, 1.0, 0.0, 1.0, 1.0, 0.0, 1.0, 0.0, 0.0, 1.0, 0.0, 1.0, 1.0, 0.0, 1.0, 0.0, 0.0, 1.0, 0.0, 1.0, 1.0, 0.0, 1.0, 0.0, 0.0, 1.0, 0.0, 1.0, 1.0, 0.0, 1.0, 0.0, 0.0, 1.0, 0.0, 1.0, 1.0, 0.0, 1.0, 0.0, 0.0, 1.0, 0.0, 1.0, 1.0, 0.0, 1.0, 0.0, 0.0, 1.0, 0.0, 1.0, 1.0, 0.0, 1.0, 0.0, 0.0, 1.0, 0.0, 1.0, 1.0, 0.0, 1.0, 0.0, 0.0, 1.0, 0.0, 1.0, 1.0, 0.0, 1.0, 0.0, 0.0, 1.0, 0.0, 1.0, 1.0, 0.0, 1.0, 0.0, 0.0, 1.0, 0.0, 1.0, 1.0, 0.0, 1.0, 0.0, 0.0, 1.0, 0.0, 1.0, 1.0, 0.0, 1.0, 0.0, 0.0, 1.0, 0.0, 1.0, 1.0, 0.0, 1.0, 0.0, 0.0, 1.0, 0.0, 1.0, 1.0, 0.0, 1.0, 0.0, 0.0, 1.0, 0.0, 1.0, 1.0, 0.0, 1.0, 0.0, 0.0, 1.0, 0.0, 1.0, 1.0, 0.0, 1.0, 0.0, 0.0, 1.0, 0.0, 1.0, 1.0, 0.0, 1.0, 0.0, 0.0, 1.0, 0.0, 1.0, 1.0, 0.0, 1.0, 0.0, 0.0, 1.0, 0.0, 1.0, 1.0, 0.0, 1.0, 0.0, 0.0, 1.0, 0.0, 1.0, 1.0, 0.0, 1.0, 0.0, 0.0, 1.0, 0.0, 1.0, 1.0, 0.0, 1.0, 0.0, 0.0, 1.0, 0.0, 1.0, 1.0, 0.0, 1.0, 0.0, 0.0, 1.0, 0.0, 1.0, 1.0, 0.0, 1.0, 0.0, 0.0, 1.0, 0.0, 1.0, 1.0, 0.0, 1.0, 0.0, 0.0, 1.0, 0.0, 1.0, 1.0, 0.0, 1.0, 0.0, 0.0, 1.0, 0.0, 1.0, 1.0, 0.0, 1.0, 0.0, 0.0, 1.0, 0.0, 1.0, 1.0, 0.0, 1.0, 0.0, 0.0, 1.0, 0.0, 1.0, 1.0, 0.0, 1.0, 0.0, 0.0, 1.0, 0.0, 1.0, 1.0, 0.0, 1.0, 0.0, 0.0, 1.0, 0.0, 1.0, 1.0, 0.0, 1.0, 0.0, 0.0, 1.0, 0.0, 1.0, 1.0, 0.0, 1.0, 0.0, 0.0, 1.0, 0.0, 1.0, 1.0, 0.0, 1.0, 0.0, 0.0, 1.0, 0.0, 1.0, 1.0, 0.0, 1.0, 0.0, 0.0, 1.0, 0.0, 1.0, 1.0, 0.0, 1.0, 0.0, 0.0, 1.0, 0.0, 1.0, 1.0, 0.0, 1.0, 0.0, 0.0, 1.0, 0.0, 1.0, 1.0, 0.0, 1.0, 0.0, 0.0, 1.0, 0.0, 1.0, 1.0, 0.0, 1.0, 0.0, 0.0, 1.0, 0.0, 1.0, 1.0, 0.0, 1.0, 0.0, 0.0, 1.0, 0.0, 1.0, 1.0, 0.0, 1.0, 0.0, 0.0, 1.0, 0.0, 1.0, 1.0, 0.0, 1.0, 0.0, 0.0, 1.0, 0.0, 1.0, 1.0, 0.0, 1.0, 0.0, 0.0, 1.0, 0.0, 1.0, 1.0, 0.0, 1.0, 0.0, 0.0, 1.0, 0.0, 1.0, 1.0, 0.0, 1.0, 0.0, 0.0, 1.0, 0.0, 1.0, 1.0, 0.0, 1.0, 0.0, 0.0, 1.0, 0.0, 1.0, 1.0, 0.0, 1.0, 0.0, 0.0, 1.0, 0.0, 1.0, 1.0, 0.0, 1.0, 0.0, 0.0, 1.0, 0.0, 1.0, 1.0, 0.0, 1.0, 0.0, 0.0, 1.0, 0.0, 1.0, 1.0, 0.0, 1.0, 0.0, 0.0, 1.0, 0.0, 1.0, 1.0, 0.0, 1.0, 0.0, 0.0, 1.0, 0.0, 1.0, 1.0, 0.0, 1.0, 0.0, 0.0, 1.0, 0.0, 1.0, 1.0, 0.0, 1.0, 0.0, 0.0, 1.0, 0.0, 1.0, 1.0, 0.0, 1.0, 0.0, 0.0, 1.0, 0.0, 1.0, 1.0, 0.0, 1.0, 0.0, 0.0, 1.0, 0.0, 1.0, 1.0, 0.0, 1.0, 0.0, 0.0, 1.0, 0.0, 1.0, 1.0, 0.0, 1.0, 0.0, 0.0, 1.0, 0.0, 1.0, 1.0, 0.0, 1.0, 0.0, 0.0, 1.0, 0.0, 1.0, 1.0, 0.0, 1.0, 0.0, 0.0, 1.0, 0.0, 1.0, 1.0, 0.0, 1.0, 0.0, 0.0, 1.0, 0.0, 1.0, 1.0, 0.0, 1.0, 0.0, 0.0, 1.0, 0.0, 1.0, 1.0, 0.0, 1.0, 0.0, 0.0, 1.0, 0.0, 1.0, 1.0, 0.0, 1.0, 0.0, 0.0, 1.0, 0.0, 1.0, 1.0, 0.0, 1.0, 0.0, 0.0, 1.0, 0.0, 1.0, 1.0, 0.0, 1.0, 0.0, 0.0, 1.0, 0.0, 1.0, 1.0, 0.0, 1.0, 0.0, 0.0, 1.0, 0.0, 1.0, 1.0, 0.0, 1.0, 0.0, 0.0, 1.0, 0.0, 1.0, 1.0, 0.0, 1.0, 0.0, 0.0, 1.0, 0.0, 1.0, 1.0, 0.0, 1.0, 0.0, 0.0, 1.0, 0.0, 1.0, 1.0, 0.0, 1.0, 0.0, 0.0, 1.0, 0.0, 1.0, 1.0, 0.0, 1.0, 0.0, 0.0, 1.0, 0.0, 1.0, 1.0, 0.0, 1.0, 0.0, 0.0, 1.0, 0.0, 1.0, 1.0, 0.0, 1.0, 0.0, 0.0, 1.0, 0.0, 1.0, 1.0, 0.0, 1.0, 0.0, 0.0, 1.0, 0.0, 1.0, 1.0, 0.0, 1.0, 0.0, 0.0, 1.0, 0.0, 1.0, 1.0, 0.0, 1.0, 0.0, 0.0, 1.0, 0.0, 1.0, 1.0, 0.0, 1.0, 0.0, 0.0, 1.0, 0.0, 1.0, 1.0, 0.0, 1.0, 0.0, 0.0, 1.0, 0.0, 1.0, 1.0, 0.0, 1.0, 0.0, 0.0, 1.0, 0.0, 1.0, 1.0, 0.0, 1.0, 0.0, 0.0, 1.0, 0.0, 1.0, 1.0, 0.0, 1.0, 0.0, 0.0, 1.0, 0.0, 1.0, 1.0, 0.0, 1.0, 0.0, 0.0, 1.0, 0.0, 1.0, 1.0, 0.0, 1.0, 0.0, 0.0, 1.0, 0.0, 1.0, 1.0, 0.0, 1.0, 0.0, 0.0, 1.0, 0.0, 1.0, 1.0, 0.0, 1.0, 0.0, 0.0, 1.0, 0.0, 1.0, 1.0, 0.0, 1.0, 0.0, 0.0, 1.0, 0.0, 1.0, 1.0, 0.0, 1.0, 0.0, 0.0, 1.0, 0.0, 1.0, 1.0, 0.0, 1.0, 0.0, 0.0, 1.0, 0.0, 1.0, 1.0, 0.0, 1.0, 0.0, 0.0, 1.0, 0.0, 1.0, 1.0, 0.0, 1.0, 0.0, 0.0, 1.0, 0.0, 1.0, 1.0, 0.0, 1.0, 0.0, 0.0, 1.0, 0.0, 1.0, 1.0, 0.0, 1.0, 0.0, 0.0, 1.0, 0.0, 1.0, 1.0, 0.0, 1.0, 0.0, 0.0, 1.0, 0.0, 1.0, 1.0, 0.0, 1.0, 0.0, 0.0, 1.0, 0.0, 1.0, 1.0, 0.0, 1.0, 0.0, 0.0, 1.0, 0.0, 1.0, 1.0, 0.0, 1.0, 0.0, 0.0, 1.0, 0.0, 1.0, 1.0, 0.0, 1.0, 0.0, 0.0, 1.0, 0.0, 1.0, 1.0, 0.0, 1.0, 0.0, 0.0, 1.0, 0.0, 1.0, 1.0, 0.0, 1.0, 0.0, 0.0, 1.0, 0.0, 1.0, 1.0, 0.0, 1.0, 0.0, 0.0, 1.0, 0.0, 1.0, 1.0, 0.0, 1.0, 0.0, 0.0, 1.0, 0.0, 1.0, 1.0, 0.0, 1.0, 0.0, 0.0, 1.0, 0.0, 1.0, 1.0, 0.0, 1.0, 0.0, 0.0, 1.0, 0.0, 1.0, 1.0, 0.0, 1.0, 0.0, 0.0, 1.0, 0.0, 1.0, 1.0, 0.0, 1.0, 0.0, 0.0, 1.0, 0.0, 1.0, 1.0, 0.0, 1.0, 0.0, 0.0, 1.0, 0.0, 1.0, 1.0, 0.0, 1.0, 0.0, 0.0, 1.0, 0.0, 1.0, 1.0, 0.0, 1.0, 0.0, 0.0, 1.0, 0.0, 1.0, 1.0, 0.0, 1.0, 0.0, 0.0, 1.0, 0.0, 1.0, 1.0, 0.0, 1.0, 0.0, 0.0, 1.0, 0.0, 1.0, 1.0, 0.0, 1.0, 0.0, 0.0, 1.0, 0.0, 1.0, 1.0, 0.0, 1.0, 0.0, 0.0, 1.0, 0.0, 1.0, 1.0, 0.0, 1.0, 0.0, 0.0, 1.0, 0.0, 1.0, 1.0, 0.0, 1.0, 0.0, 0.0, 1.0, 0.0, 1.0, 1.0, 0.0, 1.0, 0.0, 0.0, 1.0, 0.0, 1.0, 1.0, 0.0, 1.0, 0.0, 0.0, 1.0, 0.0, 1.0, 1.0, 0.0, 1.0, 0.0, 0.0, 1.0, 0.0, 1.0, 1.0, 0.0, 1.0, 0.0, 0.0, 1.0, 0.0, 1.0, 1.0, 0.0, 1.0, 0.0, 0.0, 1.0, 0.0, 1.0, 1.0, 0.0, 1.0, 0.0, 0.0, 1.0, 0.0, 1.0, 1.0, 0.0, 1.0, 0.0, 0.0, 1.0, 0.0, 1.0, 1.0, 0.0, 1.0, 0.0, 0.0, 1.0, 0.0, 1.0, 1.0, 0.0, 1.0, 0.0, 0.0, 1.0, 0.0, 1.0, 1.0, 0.0, 1.0, 0.0, 0.0, 1.0, 0.0, 1.0, 1.0, 0.0, 1.0, 0.0, 0.0, 1.0, 0.0, 1.0, 1.0, 0.0, 1.0, 0.0, 0.0, 1.0, 0.0, 1.0, 1.0, 0.0, 1.0, 0.0, 0.0, 1.0, 0.0, 1.0, 1.0, 0.0, 1.0, 0.0, 0.0, 1.0, 0.0, 1.0, 1.0, 0.0, 1.0, 0.0, 0.0, 1.0, 0.0, 1.0, 1.0, 0.0, 1.0, 0.0, 0.0, 1.0, 0.0, 1.0, 1.0, 0.0, 1.0, 0.0, 0.0, 1.0, 0.0, 1.0, 1.0, 0.0, 1.0, 0.0, 0.0, 1.0, 0.0, 1.0, 1.0, 0.0, 1.0, 0.0, 0.0, 1.0, 0.0, 1.0, 1.0, 0.0, 1.0, 0.0, 0.0, 1.0, 0.0, 1.0, 1.0, 0.0, 1.0, 0.0, 0.0, 1.0, 0.0, 1.0, 1.0, 0.0, 1.0, 0.0, 0.0, 1.0, 0.0, 1.0, 1.0, 0.0, 1.0, 0.0, 0.0, 1.0, 0.0, 1.0, 1.0, 0.0, 1.0, 0.0, 0.0, 1.0, 0.0, 1.0, 1.0, 0.0, 1.0, 0.0, 0.0, 1.0, 0.0, 1.0, 1.0, 0.0, 1.0, 0.0, 0.0, 1.0, 0.0, 1.0, 1.0, 0.0, 1.0, 0.0, 0.0, 1.0, 0.0, 1.0, 1.0, 0.0, 1.0, 0.0, 0.0, 1.0, 0.0, 1.0, 1.0, 0.0, 1.0, 0.0, 0.0, 1.0, 0.0, 1.0, 1.0, 0.0, 1.0, 0.0, 0.0, 1.0, 0.0, 1.0, 1.0, 0.0, 1.0, 0.0, 0.0, 1.0, 0.0, 1.0, 1.0, 0.0, 1.0, 0.0, 0.0, 1.0, 0.0, 1.0, 1.0, 0.0, 1.0, 0.0, 0.0, 1.0, 0.0, 1.0, 1.0, 0.0, 1.0, 0.0, 0.0, 1.0, 0.0, 1.0, 1.0, 0.0, 1.0, 0.0, 0.0, 1.0, 0.0, 1.0, 1.0, 0.0, 1.0, 0.0, 0.0, 1.0, 0.0, 1.0, 1.0, 0.0, 1.0, 0.0, 0.0, 1.0, 0.0, 1.0, 1.0, 0.0, 1.0, 0.0, 0.0, 1.0, 0.0, 1.0, 1.0, 0.0, 1.0, 0.0, 0.0, 1.0, 0.0, 1.0, 1.0, 0.0, 1.0, 0.0, 0.0, 1.0, 0.0, 1.0, 1.0, 0.0, 1.0, 0.0, 0.0, 1.0, 0.0, 1.0, 1.0, 0.0, 1.0, 0.0, 0.0, 1.0, 0.0, 1.0, 1.0, 0.0, 1.0, 0.0, 0.0, 1.0, 0.0, 1.0, 1.0, 0.0, 1.0, 0.0, 0.0, 1.0, 0.0, 1.0, 1.0, 0.0, 1.0])
me_cube_001.materials.append(mat_logo)
me_cube_001.use_remesh_preserve_volume = False
me_cube_001.use_remesh_preserve_attributes = False
me_cube_001.use_mirror_vertex_groups = False
me_cube_001.update()
me_cone = bpy.data.meshes.new('Cone')
me_cone.from_pydata([(0.7071, 0.7071, -1.0), (0.9239, 0.3827, -1.0), (1.0, -4.371e-08, -1.0), (0.9239, -0.3827, -1.0), (0.7071, -0.7071, -1.0), (0.3827, -0.9239, -1.0), (0.02235, -1.03, -1.001), (-0.4144, -0.943, -1.001), (-0.7071, -0.7071, -1.0), (-0.9239, -0.3827, -1.0), (-1.0, 1.192e-08, -1.0), (-0.9239, 0.3827, -1.0), (-0.7071, 0.7071, -1.0), (-0.3827, 0.9239, -1.0), (6.517e-07, 1.0, -1.0), (0.3827, 0.9239, -1.0), (0.0, 0.0, 0.1782), (0.0, 0.0, -1.0), (0.5558, 0.5558, -0.4532), (0.3864, 0.3864, -0.069), (0.7262, 0.3008, -0.4532), (0.5049, 0.2091, -0.069), (0.7861, -3.303e-08, -0.4532), (0.5465, -2.151e-08, -0.069), (0.7262, -0.3008, -0.4532), (0.5049, -0.2091, -0.069), (0.5558, -0.5558, -0.4532), (0.3864, -0.3864, -0.069), (0.3008, -0.7262, -0.4532), (0.2091, -0.5049, -0.069), (0.02235, -0.7857, -0.3772), (4.976e-08, -0.5465, -0.069), (-0.3209, -0.7174, -0.3772), (-0.2091, -0.5049, -0.069), (-0.5558, -0.5558, -0.4532), (-0.3864, -0.3864, -0.069), (-0.7262, -0.3008, -0.4532), (-0.5049, -0.2091, -0.069), (-0.7861, 1.071e-08, -0.4532), (-0.5465, 8.899e-09, -0.069), (-0.7262, 0.3008, -0.4532), (-0.5049, 0.2091, -0.069), (-0.5558, 0.5558, -0.4532), (-0.3864, 0.3864, -0.069), (-0.3008, 0.7262, -0.4532), (-0.2091, 0.5049, -0.069), (4.893e-07, 0.7861, -0.4532), (3.234e-07, 0.5465, -0.069), (0.3008, 0.7262, -0.4532), (0.2091, 0.5049, -0.069), (0.6803, 0.6803, -0.9236), (0.8888, 0.3682, -0.9236), (0.962, -4.133e-08, -0.9236), (0.8888, -0.3682, -0.9236), (0.6803, -0.6803, -0.9236), (0.3682, -0.8888, -0.9236), (0.09066, -0.9986, -0.914), (-0.4767, -0.8891, -0.914), (-0.6803, -0.6803, -0.9236), (-0.8888, -0.3682, -0.9236), (-0.962, 1.219e-08, -0.9236), (-0.8888, 0.3682, -0.9236), (-0.6803, 0.6803, -0.9236), (-0.3682, 0.8888, -0.9236), (6.035e-07, 0.962, -0.9236), (0.3682, 0.8888, -0.9236), (-0.2627, -0.581, -0.4732), (-0.405, -0.7203, -0.9164), (-0.3398, -0.7672, -0.9884), (0.02073, -0.6374, -0.4732), (0.08904, -0.8152, -0.9164), (0.02073, -0.839, -0.9884), (-0.1453, -0.7288, -0.2773), (-0.117, -0.5864, -0.3734), (-0.04812, -0.6119, -0.4233), (-0.1898, -0.5837, -0.4233), (-0.261, -0.6534, -0.6449), (-0.01396, -0.7008, -0.6449)], [], [(17, 0, 1), (17, 1, 2), (17, 2, 3), (17, 3, 4), (17, 4, 5), (17, 5, 6), (17, 6, 7), (17, 7, 8), (17, 8, 9), (17, 9, 10), (17, 10, 11), (17, 11, 12), (17, 12, 13), (17, 13, 14), (17, 14, 15), (15, 0, 17), (19, 16, 21), (18, 19, 21, 20), (21, 16, 23), (20, 21, 23, 22), (23, 16, 25), (22, 23, 25, 24), (25, 16, 27), (24, 25, 27, 26), (27, 16, 29), (26, 27, 29, 28), (29, 16, 31), (28, 29, 31, 30), (31, 16, 33), (33, 16, 35), (32, 33, 35, 34), (35, 16, 37), (34, 35, 37, 36), (37, 16, 39), (36, 37, 39, 38), (39, 16, 41), (38, 39, 41, 40), (41, 16, 43), (40, 41, 43, 42), (43, 16, 45), (42, 43, 45, 44), (45, 16, 47), (44, 45, 47, 46), (47, 16, 49), (46, 47, 49, 48), (49, 16, 19), (48, 49, 19, 18), (0, 50, 51, 1), (50, 18, 20, 51), (1, 51, 52, 2), (51, 20, 22, 52), (2, 52, 53, 3), (52, 22, 24, 53), (3, 53, 54, 4), (53, 24, 26, 54), (4, 54, 55, 5), (54, 26, 28, 55), (5, 55, 56, 6), (55, 28, 30, 56), (7, 57, 58, 8), (57, 32, 34, 58), (8, 58, 59, 9), (58, 34, 36, 59), (9, 59, 60, 10), (59, 36, 38, 60), (10, 60, 61, 11), (60, 38, 40, 61), (11, 61, 62, 12), (61, 40, 42, 62), (12, 62, 63, 13), (62, 42, 44, 63), (13, 63, 64, 14), (63, 44, 46, 64), (14, 64, 65, 15), (64, 46, 48, 65), (18, 50, 65, 48), (50, 0, 15, 65), (32, 57, 67, 66), (57, 7, 68, 67), (56, 30, 69, 70), (6, 56, 70, 71), (7, 6, 71, 68), (71, 70, 67, 68), (72, 31, 33), (32, 72, 33), (72, 30, 31), (74, 30, 72), (73, 74, 72), (74, 69, 30), (75, 72, 32), (66, 75, 32), (75, 73, 72), (77, 73, 76), (70, 77, 76, 67), (74, 73, 77), (69, 74, 77, 70), (76, 73, 75), (67, 76, 75, 66)])
me_cone.polygons.foreach_set('material_index', [0, 0, 0, 0, 0, 0, 0, 0, 0, 0, 0, 0, 0, 0, 0, 0, 0, 0, 0, 0, 0, 0, 0, 0, 0, 0, 0, 0, 0, 0, 0, 0, 0, 0, 0, 0, 0, 0, 0, 0, 0, 0, 0, 0, 0, 0, 0, 0, 0, 0, 0, 0, 0, 0, 0, 0, 0, 0, 0, 0, 0, 0, 0, 0, 0, 0, 0, 0, 0, 0, 0, 0, 0, 0, 0, 0, 0, 0, 0, 0, 0, 0, 3, 0, 0, 0, 0, 0, 0, 0, 0, 0, 3, 3, 3, 3, 3, 3])
me_cone.materials.append(mat_oca)
me_cone.materials.append(mat_oca)
me_cone.materials.append(mat_oca)
me_cone.materials.append(mat_door)
me_cone.use_remesh_preserve_volume = False
me_cone.use_remesh_preserve_attributes = False
me_cone.use_mirror_vertex_groups = False
me_cone.update()
me_cone_001 = bpy.data.meshes.new('Cone.001')
me_cone_001.from_pydata([(0.7071, 0.7071, -1.0), (0.9239, 0.3827, -1.0), (1.0, -4.371e-08, -1.0), (0.9239, -0.3827, -1.0), (0.7071, -0.7071, -1.0), (0.3827, -0.9239, -1.0), (1.51e-07, -1.0, -1.0), (-0.3827, -0.9239, -1.0), (-0.7071, -0.7071, -1.0), (-0.9239, -0.3827, -1.0), (-1.0, 1.192e-08, -1.0), (-0.9239, 0.3827, -1.0), (-0.7071, 0.7071, -1.0), (-0.3827, 0.9239, -1.0), (6.517e-07, 1.0, -1.0), (0.3827, 0.9239, -1.0), (0.0, 0.0, 0.1782), (0.0, 0.0, -1.0), (0.5558, 0.5558, -0.4532), (0.3864, 0.3864, -0.069), (0.7262, 0.3008, -0.4532), (0.5049, 0.2091, -0.069), (0.7861, -3.303e-08, -0.4532), (0.5465, -2.151e-08, -0.069), (0.7262, -0.3008, -0.4532), (0.5049, -0.2091, -0.069), (0.5558, -0.5558, -0.4532), (0.3864, -0.3864, -0.069), (0.3008, -0.7262, -0.4532), (0.2091, -0.5049, -0.069), (9.567e-08, -0.7861, -0.4532), (4.976e-08, -0.5465, -0.069), (-0.3008, -0.7262, -0.4532), (-0.2091, -0.5049, -0.069), (-0.5558, -0.5558, -0.4532), (-0.3864, -0.3864, -0.069), (-0.7262, -0.3008, -0.4532), (-0.5049, -0.2091, -0.069), (-0.7861, 1.071e-08, -0.4532), (-0.5465, 8.899e-09, -0.069), (-0.7262, 0.3008, -0.4532), (-0.5049, 0.2091, -0.069), (-0.5558, 0.5558, -0.4532), (-0.3864, 0.3864, -0.069), (-0.3008, 0.7262, -0.4532), (-0.2091, 0.5049, -0.069), (4.893e-07, 0.7861, -0.4532), (3.234e-07, 0.5465, -0.069), (0.3008, 0.7262, -0.4532), (0.2091, 0.5049, -0.069), (0.6803, 0.6803, -0.9236), (0.8888, 0.3682, -0.9236), (0.962, -4.133e-08, -0.9236), (0.8888, -0.3682, -0.9236), (0.6803, -0.6803, -0.9236), (0.3682, -0.8888, -0.9236), (1.218e-07, -0.962, -0.9236), (-0.3682, -0.8888, -0.9236), (-0.6803, -0.6803, -0.9236), (-0.8888, -0.3682, -0.9236), (-0.962, 1.219e-08, -0.9236), (-0.8888, 0.3682, -0.9236), (-0.6803, 0.6803, -0.9236), (-0.3682, 0.8888, -0.9236), (6.035e-07, 0.962, -0.9236), (0.3682, 0.8888, -0.9236)], [], [(17, 0, 1), (17, 1, 2), (17, 2, 3), (17, 3, 4), (17, 4, 5), (17, 5, 6), (17, 6, 7), (17, 7, 8), (17, 8, 9), (17, 9, 10), (17, 10, 11), (17, 11, 12), (17, 12, 13), (17, 13, 14), (17, 14, 15), (15, 0, 17), (19, 16, 21), (18, 19, 21, 20), (21, 16, 23), (20, 21, 23, 22), (23, 16, 25), (22, 23, 25, 24), (25, 16, 27), (24, 25, 27, 26), (27, 16, 29), (26, 27, 29, 28), (29, 16, 31), (28, 29, 31, 30), (31, 16, 33), (30, 31, 33, 32), (33, 16, 35), (32, 33, 35, 34), (35, 16, 37), (34, 35, 37, 36), (37, 16, 39), (36, 37, 39, 38), (39, 16, 41), (38, 39, 41, 40), (41, 16, 43), (40, 41, 43, 42), (43, 16, 45), (42, 43, 45, 44), (45, 16, 47), (44, 45, 47, 46), (47, 16, 49), (46, 47, 49, 48), (49, 16, 19), (48, 49, 19, 18), (0, 50, 51, 1), (50, 18, 20, 51), (1, 51, 52, 2), (51, 20, 22, 52), (2, 52, 53, 3), (52, 22, 24, 53), (3, 53, 54, 4), (53, 24, 26, 54), (4, 54, 55, 5), (54, 26, 28, 55), (5, 55, 56, 6), (55, 28, 30, 56), (6, 56, 57, 7), (56, 30, 32, 57), (7, 57, 58, 8), (57, 32, 34, 58), (8, 58, 59, 9), (58, 34, 36, 59), (9, 59, 60, 10), (59, 36, 38, 60), (10, 60, 61, 11), (60, 38, 40, 61), (11, 61, 62, 12), (61, 40, 42, 62), (12, 62, 63, 13), (62, 42, 44, 63), (13, 63, 64, 14), (63, 44, 46, 64), (14, 64, 65, 15), (64, 46, 48, 65), (18, 50, 65, 48), (50, 0, 15, 65)])
me_cone_001.polygons.foreach_set('use_smooth', [True] * 80)
me_cone_001.materials.append(mat_oca)
me_cone_001.use_remesh_preserve_volume = False
me_cone_001.use_remesh_preserve_attributes = False
me_cone_001.use_mirror_vertex_groups = False
me_cone_001.update()
me_cone_003 = bpy.data.meshes.new('Cone.003')
me_cone_003.from_pydata([(0.7071, 0.7071, -1.0), (0.9659, 0.2588, -1.0), (0.9659, -0.2588, -1.0), (0.7071, -0.7071, -1.0), (0.2588, -0.9659, -1.0), (-0.2588, -0.9659, -1.0), (-0.7071, -0.7071, -1.0), (-0.9659, -0.2588, -1.0), (-0.9659, 0.2588, -1.0), (-0.7071, 0.7071, -1.0), (-0.2588, 0.9659, -1.0), (0.2588, 0.9659, -1.0), (0.0, 0.0, 1.0), (0.0, 0.0, -1.0), (0.4714, 0.4714, -0.3333), (0.2357, 0.2357, 0.3333), (0.7934, 0.5577, -1.0), (0.8797, 0.4082, -1.0), (0.644, 0.1725, -0.3333), (0.322, 0.08627, 0.3333), (0.9659, 0.08627, -1.0), (0.9659, -0.08627, -1.0), (0.644, -0.1725, -0.3333), (0.322, -0.08627, 0.3333), (0.8797, -0.4082, -1.0), (0.7934, -0.5577, -1.0), (0.4714, -0.4714, -0.3333), (0.2357, -0.2357, 0.3333), (0.5577, -0.7934, -1.0), (0.4082, -0.8797, -1.0), (0.1725, -0.644, -0.3333), (0.08627, -0.322, 0.3333), (0.08627, -0.9659, -1.0), (-0.08627, -0.9659, -1.0), (-0.1725, -0.644, -0.3333), (-0.08627, -0.322, 0.3333), (-0.4082, -0.8797, -1.0), (-0.5577, -0.7934, -1.0), (-0.4714, -0.4714, -0.3333), (-0.2357, -0.2357, 0.3333), (-0.7934, -0.5577, -1.0), (-0.8797, -0.4082, -1.0), (-0.644, -0.1725, -0.3333), (-0.322, -0.08627, 0.3333), (-0.9659, -0.08627, -1.0), (-0.9659, 0.08627, -1.0), (-0.644, 0.1725, -0.3333), (-0.322, 0.08627, 0.3333), (-0.8797, 0.4082, -1.0), (-0.7934, 0.5577, -1.0), (-0.4714, 0.4714, -0.3333), (-0.2357, 0.2357, 0.3333), (-0.5577, 0.7934, -1.0), (-0.4082, 0.8797, -1.0), (-0.1725, 0.644, -0.3333), (-0.08627, 0.322, 0.3333), (-0.08627, 0.9659, -1.0), (0.08627, 0.9659, -1.0), (0.1725, 0.644, -0.3333), (0.08627, 0.322, 0.3333), (0.5577, 0.7934, -1.0), (0.4082, 0.8797, -1.0), (0.644, 0.1725, -1.0), (0.322, 0.08627, -1.0), (0.4714, 0.4714, -1.0), (0.2357, 0.2357, -1.0), (0.644, -0.1725, -1.0), (0.322, -0.08627, -1.0), (0.4714, -0.4714, -1.0), (0.2357, -0.2357, -1.0), (0.1725, -0.644, -1.0), (0.08627, -0.322, -1.0), (-0.1725, -0.644, -1.0), (-0.08627, -0.322, -1.0), (-0.4714, -0.4714, -1.0), (-0.2357, -0.2357, -1.0), (-0.644, -0.1725, -1.0), (-0.322, -0.08627, -1.0), (-0.644, 0.1725, -1.0), (-0.322, 0.08627, -1.0), (-0.4714, 0.4714, -1.0), (-0.2357, 0.2357, -1.0), (-0.1725, 0.644, -1.0), (-0.08627, 0.322, -1.0), (0.1725, 0.644, -1.0), (0.08627, 0.322, -1.0), (0.5577, 0.322, -0.3333), (0.644, 1.49e-08, -0.3333), (0.5577, -0.322, -0.3333), (0.322, -0.5577, -0.3333), (9.686e-08, -0.644, -0.3333), (-0.322, -0.5577, -0.3333), (-0.5577, -0.322, -0.3333), (-0.644, -2.98e-07, -0.3333), (-0.5577, 0.322, -0.3333), (-0.322, 0.5577, -0.3333), (-5.066e-07, 0.644, -0.3333), (0.322, 0.5577, -0.3333), (0.5577, 0.322, -1.0), (0.644, 1.49e-08, -1.0), (0.5577, -0.322, -1.0), (0.322, -0.5577, -1.0), (8.941e-08, -0.644, -1.0), (-0.322, -0.5577, -1.0), (-0.5577, -0.322, -1.0), (-0.644, -2.831e-07, -1.0), (-0.5577, 0.322, -1.0), (-0.322, 0.5577, -1.0), (-5.066e-07, 0.644, -1.0), (0.322, 0.5577, -1.0)], [], [(18, 1, 17), (17, 86, 18), (19, 18, 86), (86, 15, 19), (12, 19, 15), (86, 17, 16), (16, 14, 86), (15, 86, 14), (16, 0, 14), (19, 12, 23), (23, 87, 19), (18, 19, 87), (87, 20, 18), (1, 18, 20), (87, 23, 22), (22, 21, 87), (20, 87, 21), (21, 22, 2), (23, 12, 27), (27, 88, 23), (22, 23, 88), (88, 24, 22), (2, 22, 24), (88, 27, 26), (26, 25, 88), (24, 88, 25), (25, 26, 3), (27, 12, 31), (31, 89, 27), (26, 27, 89), (89, 28, 26), (3, 26, 28), (89, 31, 30), (30, 29, 89), (28, 89, 29), (29, 30, 4), (31, 12, 35), (35, 90, 31), (30, 31, 90), (90, 32, 30), (4, 30, 32), (90, 35, 34), (34, 33, 90), (32, 90, 33), (33, 34, 5), (35, 12, 39), (39, 91, 35), (34, 35, 91), (91, 36, 34), (5, 34, 36), (91, 39, 38), (38, 37, 91), (36, 91, 37), (37, 38, 6), (39, 12, 43), (43, 92, 39), (38, 39, 92), (92, 40, 38), (6, 38, 40), (92, 43, 42), (42, 41, 92), (40, 92, 41), (41, 42, 7), (43, 12, 47), (47, 93, 43), (42, 43, 93), (93, 44, 42), (7, 42, 44), (93, 47, 46), (46, 45, 93), (44, 93, 45), (45, 46, 8), (47, 12, 51), (51, 94, 47), (46, 47, 94), (94, 48, 46), (8, 46, 48), (94, 51, 50), (50, 49, 94), (48, 94, 49), (49, 50, 9), (51, 12, 55), (55, 95, 51), (50, 51, 95), (95, 52, 50), (9, 50, 52), (95, 55, 54), (54, 53, 95), (52, 95, 53), (53, 54, 10), (55, 12, 59), (59, 96, 55), (54, 55, 96), (96, 56, 54), (10, 54, 56), (96, 59, 58), (58, 57, 96), (56, 96, 57), (57, 58, 11), (59, 12, 15), (15, 97, 59), (58, 59, 97), (97, 61, 58), (11, 58, 61), (97, 15, 14), (14, 60, 97), (61, 97, 60), (14, 0, 60), (63, 13, 65), (65, 98, 63), (62, 63, 98), (98, 17, 62), (1, 62, 17), (98, 65, 64), (64, 16, 98), (17, 98, 16), (64, 0, 16), (67, 13, 63), (63, 99, 67), (66, 67, 99), (99, 21, 66), (2, 66, 21), (99, 63, 62), (62, 20, 99), (21, 99, 20), (20, 62, 1), (69, 13, 67), (67, 100, 69), (68, 69, 100), (100, 25, 68), (3, 68, 25), (100, 67, 66), (66, 24, 100), (25, 100, 24), (24, 66, 2), (71, 13, 69), (69, 101, 71), (70, 71, 101), (101, 29, 70), (4, 70, 29), (101, 69, 68), (68, 28, 101), (29, 101, 28), (28, 68, 3), (73, 13, 71), (71, 102, 73), (72, 73, 102), (102, 33, 72), (5, 72, 33), (102, 71, 70), (70, 32, 102), (33, 102, 32), (32, 70, 4), (75, 13, 73), (73, 103, 75), (74, 75, 103), (103, 37, 74), (6, 74, 37), (103, 73, 72), (72, 36, 103), (37, 103, 36), (36, 72, 5), (77, 13, 75), (75, 104, 77), (76, 77, 104), (104, 41, 76), (7, 76, 41), (104, 75, 74), (74, 40, 104), (41, 104, 40), (40, 74, 6), (79, 13, 77), (77, 105, 79), (78, 79, 105), (105, 45, 78), (8, 78, 45), (105, 77, 76), (76, 44, 105), (45, 105, 44), (44, 76, 7), (81, 13, 79), (79, 106, 81), (80, 81, 106), (106, 49, 80), (9, 80, 49), (106, 79, 78), (78, 48, 106), (49, 106, 48), (48, 78, 8), (83, 13, 81), (81, 107, 83), (82, 83, 107), (107, 53, 82), (10, 82, 53), (107, 81, 80), (80, 52, 107), (53, 107, 52), (52, 80, 9), (85, 13, 83), (83, 108, 85), (84, 85, 108), (108, 57, 84), (11, 84, 57), (108, 83, 82), (82, 56, 108), (57, 108, 56), (56, 82, 10), (84, 11, 61), (61, 109, 84), (85, 84, 109), (109, 65, 85), (13, 85, 65), (109, 61, 60), (60, 64, 109), (65, 109, 64), (60, 0, 64)])
me_cone_003.polygons.foreach_set('use_smooth', [True] * 216)
me_cone_003.materials.append(mat_metal_frame)
me_cone_003.use_remesh_preserve_volume = False
me_cone_003.use_remesh_preserve_attributes = False
me_cone_003.use_mirror_vertex_groups = False
me_cone_003.update()
me_sphere = bpy.data.meshes.new('Sphere')
me_sphere.from_pydata([(-3.01e-07, -1.247e-07, -0.8232), (0.1802, 0.07466, -0.8138), (0.3536, 0.1464, -0.7863), (0.5133, 0.2126, -0.7415), (0.6533, 0.2706, -0.6812), (0.7682, 0.3182, -0.6078), (0.8536, 0.3536, -0.524), (0.9061, 0.3753, -0.4331), (0.6935, 0.6935, -0.4331), (0.6533, 0.6533, -0.524), (0.5879, 0.5879, -0.6078), (0.5, 0.5, -0.6812), (0.3928, 0.3928, -0.7415), (0.2706, 0.2706, -0.7863), (0.1379, 0.1379, -0.8138), (0.07466, 0.1802, -0.8138), (0.1464, 0.3536, -0.7863), (0.2126, 0.5133, -0.7415), (0.2706, 0.6533, -0.6812), (0.3182, 0.7682, -0.6078), (0.3536, 0.8536, -0.524), (0.3753, 0.9061, -0.4331), (5.96e-08, 0.9808, -0.4331), (-2.98e-08, 0.9239, -0.524), (-2.98e-08, 0.8315, -0.6078), (-4.47e-08, 0.7071, -0.6812), (0.0, 0.5556, -0.7415), (-2.98e-08, 0.3827, -0.7863), (-7.451e-09, 0.1951, -0.8138), (-0.07466, 0.1802, -0.8138), (-0.1464, 0.3536, -0.7863), (-0.2126, 0.5133, -0.7415), (-0.2706, 0.6533, -0.6812), (-0.3182, 0.7682, -0.6078), (-0.3536, 0.8536, -0.524), (-0.3753, 0.9061, -0.4331), (-0.6935, 0.6935, -0.4331), (-0.6533, 0.6533, -0.524), (-0.5879, 0.5879, -0.6078), (-0.5, 0.5, -0.6812), (-0.3928, 0.3928, -0.7415), (-0.2706, 0.2706, -0.7863), (-0.1379, 0.1379, -0.8138), (-0.1802, 0.07466, -0.8138), (-0.3536, 0.1464, -0.7863), (-0.5133, 0.2126, -0.7415), (-0.6533, 0.2706, -0.6812), (-0.7682, 0.3182, -0.6078), (-0.8536, 0.3536, -0.524), (-0.9061, 0.3753, -0.4331), (-0.9808, 1.192e-07, -0.4331), (-0.9239, -2.98e-08, -0.524), (-0.8315, 0.0, -0.6078), (-0.7071, -1.49e-08, -0.6812), (-0.5556, 1.49e-08, -0.7415), (-0.3827, -1.49e-08, -0.7863), (-0.1951, -7.451e-09, -0.8138), (-0.1802, -0.07466, -0.8138), (-0.3536, -0.1464, -0.7863), (-0.5133, -0.2126, -0.7415), (-0.6533, -0.2706, -0.6812), (-0.7682, -0.3182, -0.6078), (-0.8536, -0.3536, -0.524), (-0.9061, -0.3753, -0.4331), (-0.6935, -0.6935, -0.4331), (-0.6533, -0.6533, -0.524), (-0.5879, -0.5879, -0.6078), (-0.5, -0.5, -0.6812), (-0.3928, -0.3928, -0.7415), (-0.2706, -0.2706, -0.7863), (-0.1379, -0.1379, -0.8138), (-0.07466, -0.1802, -0.8138), (-0.1464, -0.3536, -0.7863), (-0.2126, -0.5133, -0.7415), (-0.2706, -0.6533, -0.6812), (-0.3182, -0.7682, -0.6078), (-0.3536, -0.8536, -0.524), (-0.3753, -0.9061, -0.4331), (-2.086e-07, -0.9808, -0.4331), (2.98e-08, -0.9239, -0.524), (0.0, -0.8315, -0.6078), (2.98e-08, -0.7071, -0.6812), (-1.49e-08, -0.5556, -0.7415), (1.49e-08, -0.3827, -0.7863), (7.451e-09, -0.1951, -0.8138), (0.07466, -0.1802, -0.8138), (0.1464, -0.3536, -0.7863), (0.2126, -0.5133, -0.7415), (0.2706, -0.6533, -0.6812), (0.3182, -0.7682, -0.6078), (0.3536, -0.8536, -0.524), (0.3753, -0.9061, -0.4331), (0.6935, -0.6935, -0.4331), (0.6533, -0.6533, -0.524), (0.5879, -0.5879, -0.6078), (0.5, -0.5, -0.6812), (0.3928, -0.3928, -0.7415), (0.2706, -0.2706, -0.7863), (0.1379, -0.1379, -0.8138), (0.1802, -0.07466, -0.8138), (0.3536, -0.1464, -0.7863), (0.5133, -0.2126, -0.7415), (0.6533, -0.2706, -0.6812), (0.7682, -0.3182, -0.6078), (0.8536, -0.3536, -0.524), (0.9061, -0.3753, -0.4331), (0.9808, -1.788e-07, -0.4331), (0.9239, 2.98e-08, -0.524), (0.8315, 0.0, -0.6078), (0.7071, 1.49e-08, -0.6812), (0.5556, -1.49e-08, -0.7415), (0.3827, 1.49e-08, -0.7863), (0.1951, 7.451e-09, -0.8138), (0.8858, 0.3669, -0.415), (0.9587, -1.732e-07, -0.415), (0.8857, -0.3669, -0.415), (0.6779, -0.6779, -0.415), (0.3669, -0.8857, -0.415), (-2.024e-07, -0.9587, -0.415), (-0.3669, -0.8857, -0.415), (-0.6779, -0.6779, -0.415), (-0.8858, -0.3669, -0.415), (-0.9587, 1.181e-07, -0.415), (-0.8857, 0.3669, -0.415), (-0.6779, 0.6779, -0.415), (-0.3669, 0.8858, -0.415), (5.977e-08, 0.9587, -0.415), (0.3669, 0.8858, -0.415), (0.6779, 0.6779, -0.415), (-2.928e-07, -1.203e-07, -0.7963), (0.1907, 8.896e-09, -0.7872), (0.1762, -0.07298, -0.7872), (0.3741, 1.618e-08, -0.7602), (0.3456, -0.1432, -0.7602), (0.5431, -1.295e-08, -0.7164), (0.5017, -0.2078, -0.7164), (0.6912, 1.618e-08, -0.6575), (0.6386, -0.2645, -0.6575), (0.8128, 1.613e-09, -0.5857), (0.7509, -0.311, -0.5857), (0.9031, 3.074e-08, -0.5038), (0.8344, -0.3456, -0.5038), (0.6386, -0.6386, -0.5038), (0.5747, -0.5747, -0.5857), (0.4888, -0.4888, -0.6575), (0.384, -0.384, -0.7164), (0.2645, -0.2645, -0.7602), (0.1348, -0.1348, -0.7872), (0.07298, -0.1762, -0.7872), (0.1432, -0.3456, -0.7602), (0.2078, -0.5017, -0.7164), (0.2645, -0.6386, -0.6575), (0.311, -0.7509, -0.5857), (0.3456, -0.8344, -0.5038), (3.063e-08, -0.9031, -0.5038), (1.503e-09, -0.8128, -0.5857), (3.063e-08, -0.6912, -0.6575), (-1.306e-08, -0.5431, -0.7164), (1.607e-08, -0.3741, -0.7602), (8.786e-09, -0.1907, -0.7872), (-0.07298, -0.1762, -0.7872), (-0.1432, -0.3456, -0.7602), (-0.2078, -0.5017, -0.7164), (-0.2645, -0.6386, -0.6575), (-0.311, -0.7509, -0.5857), (-0.3456, -0.8344, -0.5038), (-0.6386, -0.6386, -0.5038), (-0.5747, -0.5747, -0.5857), (-0.4888, -0.4888, -0.6575), (-0.384, -0.384, -0.7164), (-0.2645, -0.2645, -0.7602), (-0.1348, -0.1348, -0.7872), (-0.1762, -0.07298, -0.7872), (-0.3456, -0.1432, -0.7602), (-0.5017, -0.2078, -0.7164), (-0.6386, -0.2645, -0.6575), (-0.7509, -0.311, -0.5857), (-0.8344, -0.3456, -0.5038), (-0.9031, -2.752e-08, -0.5038), (-0.8128, 1.613e-09, -0.5857), (-0.6912, -1.295e-08, -0.6575), (-0.5431, 1.618e-08, -0.7164), (-0.3741, -1.295e-08, -0.7602), (-0.1907, -5.671e-09, -0.7872), (-0.1762, 0.07298, -0.7872), (-0.3456, 0.1432, -0.7602), (-0.5017, 0.2078, -0.7164), (-0.6386, 0.2645, -0.6575), (-0.7509, 0.311, -0.5857), (-0.8344, 0.3456, -0.5038), (-0.6386, 0.6386, -0.5038), (-0.5747, 0.5747, -0.5857), (-0.4888, 0.4888, -0.6575), (-0.384, 0.384, -0.7164), (-0.2645, 0.2645, -0.7602), (-0.1348, 0.1348, -0.7872), (-0.07298, 0.1762, -0.7872), (-0.1432, 0.3456, -0.7602), (-0.2078, 0.5017, -0.7164), (-0.2645, 0.6386, -0.6575), (-0.311, 0.7509, -0.5857), (-0.3456, 0.8344, -0.5038), (-2.763e-08, 0.9031, -0.5038), (-2.763e-08, 0.8128, -0.5857), (-4.22e-08, 0.6912, -0.6575), (1.503e-09, 0.5431, -0.7164), (-2.763e-08, 0.3741, -0.7602), (-5.78e-09, 0.1907, -0.7872), (0.07298, 0.1762, -0.7872), (0.1432, 0.3456, -0.7602), (0.2078, 0.5017, -0.7164), (0.2645, 0.6386, -0.6575), (0.311, 0.7509, -0.5857), (0.3456, 0.8344, -0.5038), (0.6386, 0.6386, -0.5038), (0.5747, 0.5747, -0.5857), (0.4888, 0.4888, -0.6575), (0.384, 0.384, -0.7164), (0.2645, 0.2645, -0.7602), (0.1348, 0.1348, -0.7872), (0.1762, 0.07298, -0.7872), (0.3456, 0.1432, -0.7602), (0.5017, 0.2078, -0.7164), (0.6386, 0.2645, -0.6575), (0.7509, 0.311, -0.5857), (0.8344, 0.3456, -0.5038)], [], [(0, 1, 112), (112, 1, 2, 111), (111, 2, 3, 110), (110, 3, 4, 109), (109, 4, 5, 108), (108, 5, 6, 107), (107, 6, 7, 106), (6, 9, 8, 7), (5, 10, 9, 6), (4, 11, 10, 5), (3, 12, 11, 4), (2, 13, 12, 3), (1, 14, 13, 2), (0, 14, 1), (0, 15, 14), (14, 15, 16, 13), (13, 16, 17, 12), (12, 17, 18, 11), (11, 18, 19, 10), (10, 19, 20, 9), (9, 20, 21, 8), (20, 23, 22, 21), (19, 24, 23, 20), (18, 25, 24, 19), (17, 26, 25, 18), (16, 27, 26, 17), (15, 28, 27, 16), (0, 28, 15), (0, 29, 28), (28, 29, 30, 27), (27, 30, 31, 26), (26, 31, 32, 25), (25, 32, 33, 24), (24, 33, 34, 23), (23, 34, 35, 22), (34, 37, 36, 35), (33, 38, 37, 34), (32, 39, 38, 33), (31, 40, 39, 32), (30, 41, 40, 31), (29, 42, 41, 30), (0, 42, 29), (0, 43, 42), (42, 43, 44, 41), (41, 44, 45, 40), (40, 45, 46, 39), (39, 46, 47, 38), (38, 47, 48, 37), (37, 48, 49, 36), (48, 51, 50, 49), (47, 52, 51, 48), (46, 53, 52, 47), (45, 54, 53, 46), (44, 55, 54, 45), (43, 56, 55, 44), (0, 56, 43), (0, 57, 56), (56, 57, 58, 55), (55, 58, 59, 54), (54, 59, 60, 53), (53, 60, 61, 52), (52, 61, 62, 51), (51, 62, 63, 50), (62, 65, 64, 63), (61, 66, 65, 62), (60, 67, 66, 61), (59, 68, 67, 60), (58, 69, 68, 59), (57, 70, 69, 58), (0, 70, 57), (0, 71, 70), (70, 71, 72, 69), (69, 72, 73, 68), (68, 73, 74, 67), (67, 74, 75, 66), (66, 75, 76, 65), (65, 76, 77, 64), (76, 79, 78, 77), (75, 80, 79, 76), (74, 81, 80, 75), (73, 82, 81, 74), (72, 83, 82, 73), (71, 84, 83, 72), (0, 84, 71), (0, 85, 84), (84, 85, 86, 83), (83, 86, 87, 82), (82, 87, 88, 81), (81, 88, 89, 80), (80, 89, 90, 79), (79, 90, 91, 78), (90, 93, 92, 91), (89, 94, 93, 90), (88, 95, 94, 89), (87, 96, 95, 88), (86, 97, 96, 87), (85, 98, 97, 86), (0, 98, 85), (0, 99, 98), (98, 99, 100, 97), (97, 100, 101, 96), (96, 101, 102, 95), (95, 102, 103, 94), (94, 103, 104, 93), (93, 104, 105, 92), (104, 107, 106, 105), (103, 108, 107, 104), (102, 109, 108, 103), (101, 110, 109, 102), (100, 111, 110, 101), (99, 112, 111, 100), (0, 112, 99), (106, 7, 113, 114), (105, 106, 114, 115), (92, 105, 115, 116), (91, 92, 116, 117), (78, 91, 117, 118), (77, 78, 118, 119), (64, 77, 119, 120), (63, 64, 120, 121), (50, 63, 121, 122), (49, 50, 122, 123), (36, 49, 123, 124), (35, 36, 124, 125), (22, 35, 125, 126), (21, 22, 126, 127), (8, 21, 127, 128), (7, 8, 128, 113), (131, 130, 129), (133, 132, 130, 131), (135, 134, 132, 133), (137, 136, 134, 135), (139, 138, 136, 137), (141, 140, 138, 139), (115, 114, 140, 141), (116, 115, 141, 142), (142, 141, 139, 143), (143, 139, 137, 144), (144, 137, 135, 145), (145, 135, 133, 146), (146, 133, 131, 147), (147, 131, 129), (148, 147, 129), (149, 146, 147, 148), (150, 145, 146, 149), (151, 144, 145, 150), (152, 143, 144, 151), (153, 142, 143, 152), (117, 116, 142, 153), (118, 117, 153, 154), (154, 153, 152, 155), (155, 152, 151, 156), (156, 151, 150, 157), (157, 150, 149, 158), (158, 149, 148, 159), (159, 148, 129), (160, 159, 129), (161, 158, 159, 160), (162, 157, 158, 161), (163, 156, 157, 162), (164, 155, 156, 163), (165, 154, 155, 164), (119, 118, 154, 165), (120, 119, 165, 166), (166, 165, 164, 167), (167, 164, 163, 168), (168, 163, 162, 169), (169, 162, 161, 170), (170, 161, 160, 171), (171, 160, 129), (172, 171, 129), (173, 170, 171, 172), (174, 169, 170, 173), (175, 168, 169, 174), (176, 167, 168, 175), (177, 166, 167, 176), (121, 120, 166, 177), (122, 121, 177, 178), (178, 177, 176, 179), (179, 176, 175, 180), (180, 175, 174, 181), (181, 174, 173, 182), (182, 173, 172, 183), (183, 172, 129), (184, 183, 129), (185, 182, 183, 184), (186, 181, 182, 185), (187, 180, 181, 186), (188, 179, 180, 187), (189, 178, 179, 188), (123, 122, 178, 189), (124, 123, 189, 190), (190, 189, 188, 191), (191, 188, 187, 192), (192, 187, 186, 193), (193, 186, 185, 194), (194, 185, 184, 195), (195, 184, 129), (196, 195, 129), (197, 194, 195, 196), (198, 193, 194, 197), (199, 192, 193, 198), (200, 191, 192, 199), (201, 190, 191, 200), (125, 124, 190, 201), (126, 125, 201, 202), (202, 201, 200, 203), (203, 200, 199, 204), (204, 199, 198, 205), (205, 198, 197, 206), (206, 197, 196, 207), (207, 196, 129), (208, 207, 129), (209, 206, 207, 208), (210, 205, 206, 209), (211, 204, 205, 210), (212, 203, 204, 211), (213, 202, 203, 212), (127, 126, 202, 213), (128, 127, 213, 214), (214, 213, 212, 215), (215, 212, 211, 216), (216, 211, 210, 217), (217, 210, 209, 218), (218, 209, 208, 219), (219, 208, 129), (220, 219, 129), (221, 218, 219, 220), (222, 217, 218, 221), (223, 216, 217, 222), (224, 215, 216, 223), (225, 214, 215, 224), (113, 128, 214, 225), (114, 113, 225, 140), (140, 225, 224, 138), (138, 224, 223, 136), (136, 223, 222, 134), (134, 222, 221, 132), (132, 221, 220, 130), (130, 220, 129)])
me_sphere.polygons.foreach_set('use_smooth', [True] * 240)
me_sphere.materials.append(mat_metal)
me_sphere.use_remesh_preserve_volume = False
me_sphere.use_remesh_preserve_attributes = False
me_sphere.use_mirror_vertex_groups = False
me_sphere.update()
me_cone_002 = bpy.data.meshes.new('Cone.002')
me_cone_002.from_pydata([(0.7071, 0.7071, -1.0), (0.9659, 0.2588, -1.0), (0.9659, -0.2588, -1.0), (0.7071, -0.7071, -1.0), (0.2588, -0.9659, -1.0), (-0.2588, -0.9659, -1.0), (-0.7071, -0.7071, -1.0), (-0.9659, -0.2588, -1.0), (-0.9659, 0.2588, -1.0), (-0.7071, 0.7071, -1.0), (-0.2588, 0.9659, -1.0), (0.2588, 0.9659, -1.0), (0.0, 0.0, 1.0), (0.0, 0.0, -1.0)], [], [(1, 0, 12), (12, 2, 1), (12, 3, 2), (12, 4, 3), (12, 5, 4), (12, 6, 5), (12, 7, 6), (12, 8, 7), (12, 9, 8), (12, 10, 9), (12, 11, 10), (12, 0, 11), (13, 0, 1), (13, 1, 2), (13, 2, 3), (13, 3, 4), (13, 4, 5), (13, 5, 6), (13, 6, 7), (13, 7, 8), (13, 8, 9), (13, 9, 10), (13, 10, 11), (11, 0, 13)])
me_cone_002.polygons.foreach_set('use_smooth', [True] * 24)
me_cone_002.materials.append(mat_metal)
me_cone_002.use_remesh_preserve_volume = False
me_cone_002.use_remesh_preserve_attributes = False
me_cone_002.use_mirror_vertex_groups = False
me_cone_002.update()
me_sphere_001 = bpy.data.meshes.new('Sphere.001')
me_sphere_001.from_pydata([(0.0, 0.0, 1.0), (0.2588, 0.0, 0.9659), (0.5, 0.0, 0.866), (0.7071, 0.0, 0.7071), (0.866, 0.0, 0.5), (0.9659, 0.0, 0.2588), (0.9659, 0.0, -0.2588), (0.5, 0.0, -0.866), (0.2588, 0.0, -0.9659), (0.2241, 0.1294, -0.9659), (0.433, 0.25, -0.866), (0.6124, 0.3536, -0.7071), (0.75, 0.433, -0.5), (0.8365, 0.483, -0.2588), (0.866, 0.5, 5.96e-08), (0.8365, 0.483, 0.2588), (0.75, 0.433, 0.5), (0.6124, 0.3536, 0.7071), (0.433, 0.25, 0.866), (0.2241, 0.1294, 0.9659), (0.1294, 0.2241, 0.9659), (0.25, 0.433, 0.866), (0.3536, 0.6124, 0.7071), (0.433, 0.75, 0.5), (0.483, 0.8365, 0.2588), (0.5, 0.866, 5.96e-08), (0.483, 0.8365, -0.2588), (0.433, 0.75, -0.5), (0.3536, 0.6124, -0.7071), (0.25, 0.433, -0.866), (0.1294, 0.2241, -0.9659), (-1.49e-08, 0.2588, -0.9659), (0.0, 0.5, -0.866), (-2.98e-08, 0.7071, -0.7071), (-2.98e-08, 0.866, -0.5), (-2.98e-08, 0.9659, -0.2588), (0.0, 1.0, 5.96e-08), (-2.98e-08, 0.9659, 0.2588), (-2.98e-08, 0.866, 0.5), (-2.98e-08, 0.7071, 0.7071), (0.0, 0.5, 0.866), (0.0, 0.2588, 0.9659), (-0.1294, 0.2241, 0.9659), (-0.25, 0.433, 0.866), (-0.3536, 0.6124, 0.7071), (-0.433, 0.75, 0.5), (-0.483, 0.8365, 0.2588), (-0.5, 0.866, 5.96e-08), (-0.483, 0.8365, -0.2588), (-0.433, 0.75, -0.5), (-0.3536, 0.6124, -0.7071), (-0.25, 0.433, -0.866), (-0.1294, 0.2241, -0.9659), (-0.2241, 0.1294, -0.9659), (-0.433, 0.25, -0.866), (-0.6124, 0.3536, -0.7071), (-0.75, 0.433, -0.5), (-0.8365, 0.483, -0.2588), (-0.866, 0.5, 5.96e-08), (-0.8365, 0.483, 0.2588), (-0.75, 0.433, 0.5), (-0.6124, 0.3536, 0.7071), (-0.433, 0.25, 0.866), (-0.2241, 0.1294, 0.9659), (-0.2588, 0.0, 0.9659), (-0.5, 0.0, 0.866), (-0.7071, -5.96e-08, 0.7071), (-0.866, -8.941e-08, 0.5), (-0.9659, -5.96e-08, 0.2588), (-1.0, 0.0, 5.96e-08), (-0.9659, -2.98e-08, -0.2588), (-0.866, -2.98e-08, -0.5), (-0.7071, -5.96e-08, -0.7071), (-0.5, 0.0, -0.866), (-0.2588, -2.98e-08, -0.9659), (-3.372e-07, -1.947e-07, -1.0), (-0.2241, -0.1294, -0.9659), (-0.433, -0.25, -0.866), (-0.6124, -0.3536, -0.7071), (-0.75, -0.433, -0.5), (-0.8365, -0.483, -0.2588), (-0.866, -0.5, 5.96e-08), (-0.8365, -0.483, 0.2588), (-0.75, -0.433, 0.5), (-0.6124, -0.3536, 0.7071), (-0.433, -0.25, 0.866), (-0.2241, -0.1294, 0.9659), (-0.1294, -0.2241, 0.9659), (-0.25, -0.433, 0.866), (-0.3536, -0.6124, 0.7071), (-0.433, -0.75, 0.5), (-0.483, -0.8365, 0.2588), (-0.5, -0.866, 5.96e-08), (-0.483, -0.8365, -0.2588), (-0.433, -0.75, -0.5), (-0.3536, -0.6124, -0.7071), (-0.25, -0.433, -0.866), (-0.1294, -0.2241, -0.9659), (4.47e-08, -0.2588, -0.9659), (0.0, -0.5, -0.866), (8.941e-08, -0.7071, -0.7071), (8.941e-08, -0.866, -0.5), (5.96e-08, -0.9659, -0.2588), (0.0, -1.0, 5.96e-08), (1.49e-07, -0.9659, 0.2588), (8.941e-08, -0.866, 0.5), (1.192e-07, -0.7071, 0.7071), (0.0, -0.5, 0.866), (0.0, -0.2588, 0.9659), (0.1294, -0.2241, 0.9659), (0.25, -0.433, 0.866), (0.3536, -0.6124, 0.7071), (0.433, -0.75, 0.5), (0.483, -0.8365, 0.2588), (0.5, -0.866, 5.96e-08), (0.483, -0.8365, -0.2588), (0.433, -0.75, -0.5), (0.3536, -0.6124, -0.7071), (0.25, -0.433, -0.866), (0.1294, -0.2241, -0.9659), (0.2241, -0.1294, -0.9659), (0.433, -0.25, -0.866), (0.6124, -0.3536, -0.7071), (0.75, -0.433, -0.5), (0.8365, -0.483, -0.2588), (0.866, -0.5, 5.96e-08), (0.8365, -0.483, 0.2588), (0.75, -0.433, 0.5), (0.6124, -0.3536, 0.7071), (0.433, -0.25, 0.866), (0.2241, -0.1294, 0.9659), (1.0, 0.0, 5.96e-08), (0.866, 8.941e-08, -0.5), (0.7071, 1.192e-07, -0.7071)], [], [(75, 9, 8), (8, 9, 10, 7), (7, 10, 11, 133), (133, 11, 12, 132), (132, 12, 13, 6), (6, 13, 14, 131), (131, 14, 15, 5), (5, 15, 16, 4), (4, 16, 17, 3), (3, 17, 18, 2), (2, 18, 19, 1), (19, 0, 1), (20, 0, 19), (18, 21, 20, 19), (17, 22, 21, 18), (16, 23, 22, 17), (15, 24, 23, 16), (14, 25, 24, 15), (13, 26, 25, 14), (12, 27, 26, 13), (11, 28, 27, 12), (10, 29, 28, 11), (9, 30, 29, 10), (75, 30, 9), (75, 31, 30), (30, 31, 32, 29), (29, 32, 33, 28), (28, 33, 34, 27), (27, 34, 35, 26), (26, 35, 36, 25), (25, 36, 37, 24), (24, 37, 38, 23), (23, 38, 39, 22), (22, 39, 40, 21), (21, 40, 41, 20), (41, 0, 20), (42, 0, 41), (40, 43, 42, 41), (39, 44, 43, 40), (38, 45, 44, 39), (37, 46, 45, 38), (36, 47, 46, 37), (35, 48, 47, 36), (34, 49, 48, 35), (33, 50, 49, 34), (32, 51, 50, 33), (31, 52, 51, 32), (75, 52, 31), (75, 53, 52), (52, 53, 54, 51), (51, 54, 55, 50), (50, 55, 56, 49), (49, 56, 57, 48), (48, 57, 58, 47), (47, 58, 59, 46), (46, 59, 60, 45), (45, 60, 61, 44), (44, 61, 62, 43), (43, 62, 63, 42), (63, 0, 42), (64, 0, 63), (62, 65, 64, 63), (61, 66, 65, 62), (60, 67, 66, 61), (59, 68, 67, 60), (58, 69, 68, 59), (57, 70, 69, 58), (56, 71, 70, 57), (55, 72, 71, 56), (54, 73, 72, 55), (53, 74, 73, 54), (75, 74, 53), (75, 76, 74), (74, 76, 77, 73), (73, 77, 78, 72), (72, 78, 79, 71), (71, 79, 80, 70), (70, 80, 81, 69), (69, 81, 82, 68), (68, 82, 83, 67), (67, 83, 84, 66), (66, 84, 85, 65), (65, 85, 86, 64), (86, 0, 64), (87, 0, 86), (85, 88, 87, 86), (84, 89, 88, 85), (83, 90, 89, 84), (82, 91, 90, 83), (81, 92, 91, 82), (80, 93, 92, 81), (79, 94, 93, 80), (78, 95, 94, 79), (77, 96, 95, 78), (76, 97, 96, 77), (75, 97, 76), (75, 98, 97), (97, 98, 99, 96), (96, 99, 100, 95), (95, 100, 101, 94), (94, 101, 102, 93), (93, 102, 103, 92), (92, 103, 104, 91), (91, 104, 105, 90), (90, 105, 106, 89), (89, 106, 107, 88), (88, 107, 108, 87), (108, 0, 87), (109, 0, 108), (107, 110, 109, 108), (106, 111, 110, 107), (105, 112, 111, 106), (104, 113, 112, 105), (103, 114, 113, 104), (102, 115, 114, 103), (101, 116, 115, 102), (100, 117, 116, 101), (99, 118, 117, 100), (98, 119, 118, 99), (75, 119, 98), (75, 120, 119), (119, 120, 121, 118), (118, 121, 122, 117), (117, 122, 123, 116), (116, 123, 124, 115), (115, 124, 125, 114), (114, 125, 126, 113), (113, 126, 127, 112), (112, 127, 128, 111), (111, 128, 129, 110), (110, 129, 130, 109), (130, 0, 109), (1, 0, 130), (129, 2, 1, 130), (128, 3, 2, 129), (127, 4, 3, 128), (126, 5, 4, 127), (125, 131, 5, 126), (124, 6, 131, 125), (123, 132, 6, 124), (122, 133, 132, 123), (121, 7, 133, 122), (120, 8, 7, 121), (75, 8, 120)])
me_sphere_001.polygons.foreach_set('use_smooth', [True] * 144)
me_sphere_001.materials.append(mat_metal)
me_sphere_001.use_remesh_preserve_volume = False
me_sphere_001.use_remesh_preserve_attributes = False
me_sphere_001.use_mirror_vertex_groups = False
me_sphere_001.update()
me_cylinder = bpy.data.meshes.new('Cylinder')
me_cylinder.from_pydata([(0.7071, 1.523, -1.0), (0.8315, 1.372, -1.0), (0.9239, 1.199, -1.0), (0.9808, 1.011, -1.0), (1.0, 7.55e-08, -1.0), (0.9808, -0.7365, -1.0), (0.9239, -0.9241, -1.0), (0.8315, -1.097, -1.0), (0.7071, -1.249, -1.0), (0.5556, -1.373, -1.0), (0.3827, -1.465, -1.0), (0.1951, -1.522, -1.0), (-3.258e-07, -1.541, -1.0), (-0.1951, -1.522, -1.0), (-0.3827, -1.465, -1.0), (-0.5556, -1.373, -1.0), (-0.7071, -1.249, -1.0), (-0.8315, -1.097, -1.0), (-0.9239, -0.9241, -1.0), (-0.9808, -0.7365, -1.0), (-0.9808, 1.011, -1.0), (-0.9239, 1.199, -1.0), (-0.8315, 1.372, -1.0), (-0.7071, 1.523, -1.0), (-0.5556, 1.648, -1.0), (-0.3827, 1.74, -1.0), (-0.1951, 1.797, -1.0), (1.605e-06, 1.816, -1.0), (0.1951, 1.797, -1.0), (0.3827, 1.74, -1.0), (0.5556, 1.648, -1.0), (0.7071, 1.523, 1.0), (0.8315, 1.372, 1.0), (0.9239, 1.199, 1.0), (0.9808, 1.011, 1.0), (1.0, -2.245e-06, 1.0), (0.9808, -0.7365, 1.0), (0.9239, -0.9241, 1.0), (0.8315, -1.097, 1.0), (0.7071, -1.249, 1.0), (0.5556, -1.373, 1.0), (0.3827, -1.465, 1.0), (0.1951, -1.522, 1.0), (9.298e-07, -1.541, 1.0), (-0.1951, -1.522, 1.0), (-0.3827, -1.465, 1.0), (-0.5556, -1.373, 1.0), (-0.7071, -1.249, 1.0), (-0.8315, -1.097, 1.0), (-0.9239, -0.9241, 1.0), (-0.9808, -0.7365, 1.0), (-0.9808, 1.011, 1.0), (-0.9239, 1.199, 1.0), (-0.8315, 1.372, 1.0), (-0.7071, 1.523, 1.0), (-0.5556, 1.648, 1.0), (-0.3827, 1.74, 1.0), (-0.1951, 1.823, 1.0), (-7.28e-06, 1.842, 1.0), (0.1951, 1.797, 1.0), (0.3827, 1.74, 1.0), (0.5556, 1.648, 1.0), (0.0, 0.0, -1.0), (0.0, 0.0, 1.0)], [], [(62, 0, 1), (63, 32, 31), (62, 1, 2), (63, 33, 32), (62, 2, 3), (63, 34, 33), (62, 3, 4), (63, 35, 34), (62, 4, 5), (63, 36, 35), (62, 5, 6), (63, 37, 36), (62, 6, 7), (63, 38, 37), (62, 7, 8), (63, 39, 38), (62, 8, 9), (63, 40, 39), (62, 9, 10), (63, 41, 40), (62, 10, 11), (63, 42, 41), (62, 11, 12), (63, 43, 42), (62, 12, 13), (63, 44, 43), (62, 13, 14), (63, 45, 44), (62, 14, 15), (63, 46, 45), (62, 15, 16), (63, 47, 46), (62, 16, 17), (63, 48, 47), (62, 17, 18), (63, 49, 48), (62, 18, 19), (63, 50, 49), (62, 19, 20), (63, 51, 50), (62, 20, 21), (63, 52, 51), (62, 21, 22), (63, 53, 52), (62, 22, 23), (63, 54, 53), (62, 23, 24), (63, 55, 54), (62, 24, 25), (63, 56, 55), (62, 25, 26), (63, 57, 56), (62, 26, 27), (63, 58, 57), (62, 27, 28), (63, 59, 58), (62, 28, 29), (63, 60, 59), (62, 29, 30), (63, 61, 60), (30, 0, 62), (63, 31, 61), (0, 31, 32, 1), (1, 32, 33, 2), (2, 33, 34, 3), (3, 34, 35, 4), (4, 35, 36, 5), (5, 36, 37, 6), (6, 37, 38, 7), (7, 38, 39, 8), (8, 39, 40, 9), (9, 40, 41, 10), (10, 41, 42, 11), (11, 42, 43, 12), (12, 43, 44, 13), (13, 44, 45, 14), (14, 45, 46, 15), (15, 46, 47, 16), (16, 47, 48, 17), (17, 48, 49, 18), (18, 49, 50, 19), (19, 50, 51, 20), (20, 51, 52, 21), (21, 52, 53, 22), (22, 53, 54, 23), (23, 54, 55, 24), (24, 55, 56, 25), (25, 56, 57, 26), (26, 57, 58, 27), (27, 58, 59, 28), (28, 59, 60, 29), (29, 60, 61, 30), (31, 0, 30, 61)])
me_cylinder.polygons.foreach_set('use_smooth', [True] * 93)
me_cylinder.materials.append(mat_ground)
me_cylinder.use_remesh_preserve_volume = False
me_cylinder.use_remesh_preserve_attributes = False
me_cylinder.use_mirror_vertex_groups = False
me_cylinder.update()
me_plane_001 = bpy.data.meshes.new('Plane.001')
me_plane_001.from_pydata([(1.0, 1.0, 0.0), (1.0, -1.0, 0.0), (-1.0, -1.0, 0.0), (-1.0, 1.0, 0.0)], [], [(0, 3, 2, 1)])
_uv = me_plane_001.uv_layers.new(name='UVTex')
_uv.uv.foreach_set('vector', [8.941e-08, 0.0, 0.5, 5.96e-08, 0.5, 1.0, 0.0, 1.0])
me_plane_001.materials.append(mat_sky)
me_plane_001.use_remesh_preserve_volume = False
me_plane_001.use_remesh_preserve_attributes = False
me_plane_001.use_mirror_vertex_groups = False
me_plane_001.update()
me_plane = bpy.data.meshes.new('Plane')
me_plane.from_pydata([(1.0, 1.0, 0.0), (1.0, -1.0, 0.0), (-1.0, -1.0, 0.0), (-1.0, 1.0, 0.0)], [], [(0, 3, 2, 1)])
_uv = me_plane.uv_layers.new(name='UVTex')
_uv.uv.foreach_set('vector', [1.0, 1.0, 1.017e-07, 1.0, 0.0, -1.017e-07, 1.0, 2.035e-07])
me_plane.materials.append(mat_forest)
me_plane.use_remesh_preserve_volume = False
me_plane.use_remesh_preserve_attributes = False
me_plane.use_mirror_vertex_groups = False
me_plane.update()
arm_armature = bpy.data.armatures.new('Armature')  # bones are not reproduced

# ---- objects
ob_plane_002 = bpy.data.objects.new('Plane.002', me_plane_002)
ob_cube = bpy.data.objects.new('Cube', me_cube_001)
ob_cone = bpy.data.objects.new('Cone', me_cone)
ob_cone_001 = bpy.data.objects.new('Cone.001', me_cone_001)
ob_cone_003 = bpy.data.objects.new('Cone.003', me_cone_003)
ob_arm_disc = bpy.data.objects.new('Arm-disc', arm_armature)
ob_sphere = bpy.data.objects.new('Sphere', me_sphere)
ob_cone_002 = bpy.data.objects.new('Cone.002', me_cone_002)
ob_sphere_001 = bpy.data.objects.new('Sphere.001', me_sphere_001)
ob_cylinder = bpy.data.objects.new('Cylinder', me_cylinder)
ob_lamp_001 = bpy.data.objects.new('Lamp.001', light_lamp_001)
ob_lamp = bpy.data.objects.new('Lamp', light_lamp)
ob_camera_001 = bpy.data.objects.new('Camera.001', cam_camera_001)
ob_camera = bpy.data.objects.new('Camera', cam_camera)
ob_plane_001 = bpy.data.objects.new('Plane.001', me_plane_001)
ob_plane = bpy.data.objects.new('Plane', me_plane)

# ---- transforms, parenting, visibility, modifiers, constraints
ob_plane_002.location = (0.008079, 4.036, 0.001167)
ob_plane_002.rotation_euler = (1.571, -3.142, -5.847e-15)
ob_plane_002.scale = (3.851, 1.94, 1.94)
ob_plane_002.lock_rotations_4d = False
ob_plane_002.empty_display_type = 'ARROWS'
ob_plane_002.lineart.crease_threshold = 0.0
ob_cube.location = (-0.007847, 1.7, -0.4422)
ob_cube.scale = (0.8216, 0.8216, 0.1079)
ob_cube.lock_rotations_4d = False
ob_cube.empty_display_type = 'ARROWS'
ob_cube.lineart.crease_threshold = 0.0
_m = ob_cube.modifiers.new('Subsurf', 'SUBSURF')
_m.uv_smooth = 'PRESERVE_CORNERS'
_m.quality = 2
_m.levels = 2
_m.show_only_control_edges = False
ob_cone.parent = ob_cube
ob_cone.matrix_parent_inverse = Matrix(((1.217, 0.0, 0.0, 0.009551), (0.0, 1.217, 0.0, -2.069), (0.0, 0.0, 9.267, 4.37), (0.0, 0.0, 0.0, 1.0)))
ob_cone.location = (0.01515, 1.723, 0.3124)
ob_cone.rotation_euler = (0.0, -0.0, -0.2826)
ob_cone.scale = (0.6748, 0.6748, 0.6748)
ob_cone.lock_rotations_4d = False
ob_cone.empty_display_type = 'ARROWS'
ob_cone.lineart.crease_threshold = 0.0
_vg = ob_cone.vertex_groups.new(name='door')
_m = ob_cone.modifiers.new('Subsurf', 'SUBSURF')
_m.uv_smooth = 'PRESERVE_CORNERS'
_m.quality = 2
_m.show_only_control_edges = False
ob_cone_001.parent = ob_cone
ob_cone_001.matrix_parent_inverse = Matrix(((1.423, -0.4132, 0.0, 0.6902), (0.4132, 1.423, 0.0, -2.458), (-1.49e-08, -2.98e-08, 1.482, -0.4629), (0.0, 0.0, 0.0, 1.0)))
ob_cone_001.location = (0.01515, 1.723, 0.3726)
ob_cone_001.rotation_euler = (6.846e-08, 3.142, -0.4571)
ob_cone_001.scale = (0.09736, 0.09736, 0.09736)
ob_cone_001.lock_rotations_4d = False
ob_cone_001.empty_display_type = 'ARROWS'
ob_cone_001.lineart.crease_threshold = 0.0
_m = ob_cone_001.modifiers.new('Subsurf', 'SUBSURF')
_m.uv_smooth = 'PRESERVE_CORNERS'
_m.quality = 2
_m.show_only_control_edges = False
ob_cone_003.parent = ob_cube
ob_cone_003.matrix_parent_inverse = Matrix(((1.217, 0.0, 0.0, 0.009551), (0.0, 1.217, 0.0, -2.069), (0.0, 0.0, 9.267, 4.37), (0.0, 0.0, 0.0, 1.0)))
ob_cone_003.location = (-0.4753, 2.695, 0.168)
ob_cone_003.rotation_euler = (-4.81e-09, -0.4444, 2.129e-08)
ob_cone_003.scale = (0.1859, 0.1859, 0.3528)
ob_cone_003.lock_rotations_4d = False
ob_cone_003.empty_display_type = 'ARROWS'
ob_cone_003.lineart.crease_threshold = 0.0
_vg = ob_cone_003.vertex_groups.new(name='Group')
for _i, _w in zip([0, 1, 2, 3, 4, 5, 6, 7, 8, 9, 10, 11, 12, 13, 14, 15, 16, 17, 18, 19, 20, 21, 22, 23, 24, 25, 26, 27, 28, 29, 30, 31, 32, 33, 34, 35, 36, 37, 38, 39, 40, 41, 42, 43, 44, 45, 46, 47, 48, 49, 50, 51, 52, 53, 54, 55, 56, 57, 58, 59, 60, 61, 62, 63, 64, 65, 66, 67, 68, 69, 70, 71, 72, 73, 74, 75, 76, 77, 78, 79, 80, 81, 82, 83, 84, 85, 86, 87, 88, 89, 90, 91, 92, 93, 94, 95, 96, 97, 98, 99, 100, 101, 102, 103, 104, 105, 106, 107, 108, 109], [1.0, 1.0, 1.0, 1.0, 1.0, 1.0, 1.0, 1.0, 1.0, 1.0, 1.0, 1.0, 1.0, 1.0, 1.0, 0.9999, 1.0, 1.0, 1.0, 1.0, 1.0, 1.0, 1.0, 1.0, 1.0, 1.0, 1.0, 1.0, 1.0, 1.0, 1.0, 1.0, 1.0, 1.0, 1.0, 1.0, 1.0, 1.0, 1.0, 1.0, 1.0, 1.0, 1.0, 1.0, 1.0, 1.0, 1.0, 1.0, 1.0, 1.0, 0.9972, 1.0, 1.0, 1.0, 1.0, 1.0, 1.0, 1.0, 1.0, 1.0, 1.0, 1.0, 1.0, 1.0, 1.0, 1.0, 0.999, 1.0, 1.0, 1.0, 1.0, 1.0, 1.0, 1.0, 1.0, 1.0, 1.0, 1.0, 1.0, 1.0, 1.0, 1.0, 1.0, 1.0, 1.0, 1.0, 1.0, 1.0, 1.0, 1.0, 1.0, 1.0, 1.0, 1.0, 0.9999, 0.9989, 1.0, 1.0, 1.0, 0.9999, 1.0, 1.0, 1.0, 1.0, 1.0, 1.0, 1.0, 1.0, 1.0, 1.0]): _vg.add([_i], _w, 'REPLACE')
_m = ob_cone_003.modifiers.new('Armature', 'ARMATURE')
_m.use_bone_envelopes = True
ob_arm_disc.parent = ob_cube
ob_arm_disc.matrix_parent_inverse = Matrix(((1.217, 0.0, 0.0, 0.009551), (0.0, 1.217, 0.0, -2.069), (0.0, 0.0, 9.267, 4.37), (0.0, 0.0, 0.0, 1.0)))
ob_arm_disc.location = (-0.3372, 2.695, -0.118)
ob_arm_disc.rotation_euler = (-4.81e-09, -0.4444, 2.129e-08)
ob_arm_disc.scale = (0.6099, 0.6099, 0.6099)
ob_arm_disc.lock_rotations_4d = False
ob_arm_disc.empty_display_type = 'ARROWS'
ob_arm_disc.lineart.crease_threshold = 0.0
ob_sphere.parent = ob_cube
ob_sphere.matrix_parent_inverse = Matrix(((1.217, 0.0, 0.0, 0.009551), (0.0, 1.217, 0.0, -2.069), (0.0, 0.0, 9.267, 4.37), (0.0, 0.0, 0.0, 1.0)))
ob_sphere.location = (-0.8363, 2.695, 0.916)
ob_sphere.rotation_euler = (-4.81e-09, -0.4444, 2.129e-08)
ob_sphere.scale = (0.6099, 0.6099, 0.6099)
ob_sphere.lock_rotations_4d = False
ob_sphere.empty_display_type = 'ARROWS'
ob_sphere.lineart.crease_threshold = 0.0
_vg = ob_sphere.vertex_groups.new(name='Bone.001')
for _i, _w in zip([0, 1, 2, 3, 4, 5, 6, 7, 8, 9, 10, 11, 12, 13, 14, 15, 16, 17, 18, 19, 20, 21, 22, 23, 24, 25, 26, 27, 28, 29, 30, 31, 32, 33, 34, 35, 36, 37, 38, 39, 40, 41, 42, 43, 44, 45, 46, 47, 48, 49, 50, 51, 52, 53, 54, 55, 56, 57, 58, 59, 60, 61, 62, 63, 64, 65, 66, 67, 68, 69, 70, 71, 72, 73, 74, 75, 76, 77, 78, 79, 80, 81, 82, 83, 84, 85, 86, 87, 88, 89, 90, 91, 92, 93, 94, 95, 96, 97, 98, 99, 100, 101, 102, 103, 104, 105, 106, 107, 108, 109, 110, 111, 112, 113, 114, 115, 116, 117, 118, 119, 120, 121, 122, 123, 124, 125, 126, 127, 128, 129, 130, 131, 132, 133, 134, 135, 136, 137, 138, 139, 140, 141, 142, 143, 144, 145, 146, 147, 148, 149, 150, 151, 152, 153, 154, 155, 156, 157, 158, 159, 160, 161, 162, 163, 164, 165, 166, 167, 168, 169, 170, 171, 172, 173, 174, 175, 176, 177, 178, 179, 180, 181, 182, 183, 184, 185, 186, 187, 188, 189, 190, 191, 192, 193, 194, 195, 196, 197, 198, 199, 200, 201, 202, 203, 204, 205, 206, 207, 208, 209, 210, 211, 212, 213, 214, 215, 216, 217, 218, 219, 220, 221, 222, 223, 224, 225], [1.0, 1.0, 1.0, 1.0, 0.999, 0.9999, 1.0, 1.0, 0.9998, 1.0, 1.0, 1.0, 1.0, 1.0, 1.0, 1.0, 1.0, 1.0, 1.0, 1.0, 1.0, 1.0, 1.0, 1.0, 0.9995, 0.9996, 1.0, 1.0, 1.0, 1.0, 0.9995, 1.0, 1.0, 1.0, 1.0, 1.0, 1.0, 1.0, 1.0, 1.0, 1.0, 1.0, 0.9999, 0.9999, 0.9997, 1.0, 1.0, 1.0, 1.0, 1.0, 1.0, 0.9993, 1.0, 1.0, 1.0, 0.9894, 1.0, 1.0, 1.0, 1.0, 1.0, 1.0, 1.0, 1.0, 1.0, 1.0, 1.0, 1.0, 1.0, 1.0, 1.0, 1.0, 1.0, 1.0, 1.0, 1.0, 1.0, 1.0, 1.0, 1.0, 1.0, 1.0, 1.0, 1.0, 1.0, 1.0, 1.0, 1.0, 1.0, 1.0, 1.0, 1.0, 1.0, 1.0, 1.0, 1.0, 1.0, 1.0, 1.0, 1.0, 1.0, 0.9999, 1.0, 0.9998, 0.9998, 1.0, 1.0, 1.0, 1.0, 1.0, 0.9938, 0.9985, 1.0, 1.0, 1.0, 1.0, 1.0, 1.0, 0.9996, 0.9998, 0.9858, 0.9999, 1.0, 1.0, 1.0, 1.0, 1.0, 1.0, 0.9997, 1.0, 1.0, 1.0, 1.0, 1.0, 1.0, 1.0, 1.0, 0.9993, 0.9999, 0.9997, 0.9998, 1.0, 1.0, 1.0, 1.0, 0.9998, 0.9998, 1.0, 1.0, 0.9976, 1.0, 1.0, 1.0, 1.0, 1.0, 1.0, 1.0, 1.0, 1.0, 1.0, 1.0, 1.0, 0.9999, 1.0, 1.0, 1.0, 1.0, 1.0, 1.0, 1.0, 1.0, 0.9988, 0.9766, 1.0, 1.0, 1.0, 0.9998, 0.9999, 1.0, 0.9996, 1.0, 1.0, 1.0, 0.998, 0.9997, 0.9928, 1.0, 1.0, 1.0, 1.0, 1.0, 1.0, 1.0, 1.0, 0.9999, 0.9998, 0.9996, 1.0, 0.9995, 1.0, 1.0, 1.0, 0.9965, 1.0, 1.0, 1.0, 1.0, 0.9996, 1.0, 0.9997, 1.0, 1.0, 1.0, 1.0, 0.9249, 0.9936, 1.0, 0.9987, 0.9997, 1.0, 1.0, 0.9983, 0.9982, 1.0, 1.0, 1.0]): _vg.add([_i], _w, 'REPLACE')
_m = ob_sphere.modifiers.new('Armature', 'ARMATURE')
_m.object = ob_arm_disc
_m.use_bone_envelopes = True
ob_cone_002.parent = ob_cube
ob_cone_002.matrix_parent_inverse = Matrix(((1.217, 0.0, 0.0, 0.009551), (0.0, 1.217, 0.0, -2.069), (0.0, 0.0, 9.267, 4.37), (0.0, 0.0, 0.0, 1.0)))
ob_cone_002.location = (-0.7171, 2.695, 0.6778)
ob_cone_002.rotation_euler = (-9.649e-10, -0.4444, 4.258e-08)
ob_cone_002.scale = (0.02812, 0.02812, 0.2152)
ob_cone_002.lock_rotations_4d = False
ob_cone_002.empty_display_type = 'ARROWS'
ob_cone_002.lineart.crease_threshold = 0.0
_vg = ob_cone_002.vertex_groups.new(name='Bone.001')
_vg.add([0, 1, 2, 3, 4, 5, 6, 7, 8, 9, 10, 11, 12, 13], 1.0, 'REPLACE')
_m = ob_cone_002.modifiers.new('Armature', 'ARMATURE')
_m.object = ob_arm_disc
_m.use_bone_envelopes = True
ob_sphere_001.parent = ob_cube
ob_sphere_001.matrix_parent_inverse = Matrix(((1.217, 0.0, 0.0, 0.009551), (0.0, 1.217, 0.0, -2.069), (0.0, 0.0, 9.267, 4.37), (0.0, 0.0, 0.0, 1.0)))
ob_sphere_001.location = (-0.8047, 2.695, 0.8625)
ob_sphere_001.rotation_euler = (-9.649e-10, -0.4444, 4.258e-08)
ob_sphere_001.scale = (0.02629, 0.02629, 0.02629)
ob_sphere_001.lock_rotations_4d = False
ob_sphere_001.empty_display_type = 'ARROWS'
ob_sphere_001.lineart.crease_threshold = 0.0
_vg = ob_sphere_001.vertex_groups.new(name='Bone.001')
for _i, _w in zip([0, 1, 2, 3, 4, 5, 6, 7, 8, 9, 10, 11, 12, 13, 14, 15, 16, 17, 18, 19, 20, 21, 22, 23, 24, 25, 26, 27, 28, 29, 30, 31, 32, 33, 34, 35, 36, 37, 38, 39, 40, 41, 42, 43, 44, 45, 46, 47, 48, 49, 50, 51, 52, 53, 54, 55, 56, 57, 58, 59, 60, 61, 62, 63, 64, 65, 66, 67, 68, 69, 70, 71, 72, 73, 74, 75, 76, 77, 78, 79, 80, 81, 82, 83, 84, 85, 86, 87, 88, 89, 90, 91, 92, 93, 94, 95, 96, 97, 98, 99, 100, 101, 102, 103, 104, 105, 106, 107, 108, 109, 110, 111, 112, 113, 114, 115, 116, 117, 118, 119, 120, 121, 122, 123, 124, 125, 126, 127, 128, 129, 130, 131, 132, 133], [1.0, 1.0, 1.0, 1.0, 1.0, 1.0, 1.0, 1.0, 1.0, 1.0, 1.0, 1.0, 1.0, 1.0, 1.0, 1.0, 1.0, 1.0, 1.0, 1.0, 1.0, 1.0, 1.0, 1.0, 1.0, 1.0, 1.0, 1.0, 1.0, 1.0, 1.0, 1.0, 1.0, 1.0, 1.0, 1.0, 1.0, 1.0, 1.0, 1.0, 1.0, 1.0, 1.0, 1.0, 1.0, 1.0, 1.0, 1.0, 1.0, 1.0, 1.0, 1.0, 1.0, 1.0, 1.0, 1.0, 1.0, 1.0, 1.0, 1.0, 1.0, 1.0, 1.0, 1.0, 1.0, 1.0, 1.0, 1.0, 1.0, 1.0, 0.9615, 0.9891, 1.0, 1.0, 1.0, 1.0, 1.0, 1.0, 1.0, 1.0, 1.0, 1.0, 1.0, 1.0, 1.0, 1.0, 1.0, 1.0, 1.0, 1.0, 1.0, 1.0, 1.0, 1.0, 1.0, 1.0, 1.0, 1.0, 1.0, 1.0, 1.0, 1.0, 1.0, 1.0, 1.0, 1.0, 1.0, 1.0, 1.0, 1.0, 1.0, 1.0, 1.0, 1.0, 1.0, 1.0, 1.0, 1.0, 1.0, 1.0, 1.0, 1.0, 1.0, 1.0, 1.0, 1.0, 1.0, 1.0, 1.0, 1.0, 1.0, 1.0, 1.0, 1.0]): _vg.add([_i], _w, 'REPLACE')
_m = ob_sphere_001.modifiers.new('Armature', 'ARMATURE')
_m.object = ob_arm_disc
_m.use_bone_envelopes = True
ob_cylinder.location = (-3.182e-16, 1.546, -1.069)
ob_cylinder.rotation_euler = (3.423e-08, 1.571, 0.0)
ob_cylinder.scale = (0.7803, 1.0, 3.564)
ob_cylinder.lock_rotations_4d = False
ob_cylinder.empty_display_type = 'ARROWS'
ob_cylinder.lineart.crease_threshold = 0.0
ob_lamp_001.location = (-6.903e-16, -1.529, 15.13)
ob_lamp_001.rotation_euler = (2.829, -3.142, -5.602e-15)
ob_lamp_001.lock_rotations_4d = False
ob_lamp_001.empty_display_type = 'ARROWS'
ob_lamp_001.lineart.crease_threshold = 0.0
ob_lamp.location = (0.0, -14.42, 0.08556)
ob_lamp.rotation_euler = (1.541, 2.219e-16, 2.155e-16)
ob_lamp.lock_rotations_4d = False
ob_lamp.empty_display_type = 'ARROWS'
ob_lamp.lineart.crease_threshold = 0.0
ob_camera_001.location = (0.0, -4.367, 0.0)
ob_camera_001.rotation_euler = (1.571, 2.22e-16, 2.22e-16)
ob_camera_001.lock_rotations_4d = False
ob_camera_001.empty_display_type = 'ARROWS'
ob_camera_001.lineart.crease_threshold = 0.0
ob_camera.location = (-3.681, -0.6098, 1.617)
ob_camera.rotation_euler = (1.109, 0.01082, -0.7466)
ob_camera.lock_rotations_4d = False
ob_camera.empty_display_type = 'ARROWS'
ob_camera.color = (0.0, 0.0, 0.0, 0.0)
ob_camera.display_type = 'WIRE'
ob_camera.lineart.crease_threshold = 0.0
ob_plane_001.location = (0.0, 3.22, 0.0)
ob_plane_001.rotation_euler = (1.571, 2.22e-16, 2.22e-16)
ob_plane_001.scale = (3.665, 1.832, 1.832)
ob_plane_001.lock_rotations_4d = False
ob_plane_001.empty_display_type = 'ARROWS'
ob_plane_001.lineart.crease_threshold = 0.0
ob_plane.location = (0.0, 0.0, 0.0)
ob_plane.rotation_euler = (1.571, 2.22e-16, 2.22e-16)
ob_plane.scale = (2.0, 1.0, 1.0)
ob_plane.lock_rotations_4d = False
ob_plane.empty_display_type = 'ARROWS'
ob_plane.lineart.crease_threshold = 0.0

# ---- collection membership
col_collection_1.objects.link(ob_plane_002)
col_collection_1.objects.link(ob_cube)
col_collection_1.objects.link(ob_cone)
col_collection_1.objects.link(ob_cone_001)
col_collection_1.objects.link(ob_cone_003)
col_collection_1.objects.link(ob_arm_disc)
col_collection_1.objects.link(ob_sphere)
col_collection_1.objects.link(ob_cone_002)
col_collection_1.objects.link(ob_sphere_001)
col_collection_1.objects.link(ob_cylinder)
col_collection_1.objects.link(ob_lamp_001)
col_collection_1.objects.link(ob_lamp)
col_collection_1.objects.link(ob_camera_001)
col_collection_1.objects.link(ob_camera)
col_collection_2.objects.link(ob_plane_001)
col_collection_2.objects.link(ob_plane)

# ---- scene / render settings (as saved in the file)
scene.camera = ob_camera
scene.frame_start = 1; scene.frame_end = 250; scene.frame_set(1)
scene.render.engine = 'BLENDER_EEVEE_NEXT'
scene.render.image_settings.file_format = 'FFMPEG'
scene.render.image_settings.quality = 30
scene.render.image_settings.compression = 30
scene.render.resolution_x = 600
scene.render.resolution_y = 300
scene.render.pixel_aspect_x = 100.0
scene.render.pixel_aspect_y = 100.0
scene.render.fps = 25
scene.render.dither_intensity = 0.0
scene.render.use_compositing = False
scene.render.use_sequencer = False
scene.render.bake_margin = 2
scene.render.bake_bias = 0.0
scene.render.use_stamp_time = False
scene.render.use_stamp_date = False
scene.render.use_stamp_frame = False
scene.render.use_stamp_camera = False
scene.render.use_stamp_scene = False
scene.render.use_stamp_filename = False
scene.render.use_stamp_render_time = False
scene.render.stamp_font_size = 0
scene.cycles.use_denoising = False
scene.cycles.samples = 10
scene.cycles.sampling_pattern = 'TABULATED_SOBOL'
scene.cycles.light_sampling_threshold = 0.0
scene.cycles.use_adaptive_sampling = False
scene.cycles.use_light_tree = False
scene.cycles.blur_glossy = 0.0
scene.cycles.volume_bounces = 1
scene.cycles.pixel_filter_type = 'GAUSSIAN'
scene.cycles.sample_clamp_indirect = 0.0
scene.view_settings.view_transform = 'Raw'
bpy.context.view_layer.update()
